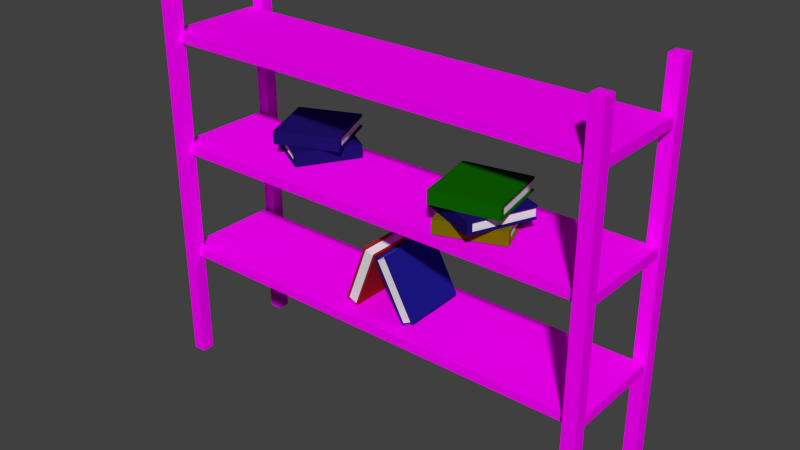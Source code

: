 # Source: MS-Regal.blend  (saved by Blender 2.75.0; exported with 4.5.12 LTS)
import bpy
from mathutils import Matrix  # noqa: F401  (used for matrix-valued properties, if any)

bpy.ops.wm.read_factory_settings(use_empty=True)
scene = bpy.context.scene
scene.name = 'Scene'

# ---- collections
col_collection_1 = bpy.data.collections.new('Collection 1'); scene.collection.children.link(col_collection_1)

# ---- images (referenced by path relative to the original .blend; pixels are not part of the script)
import os
ASSET_DIR = os.environ.get("B2B_ASSET_DIR", "")  # directory of the original .blend (textures are referenced by path, not embedded)
HERE = os.path.dirname(os.path.abspath(__file__))  # packed textures are extracted next to this script under _unpacked/

def load_image(name, relpath, width, height, colorspace="sRGB"):
    """Load a texture the original file referenced (path relative to the .blend, or extracted next to this script)."""
    p = next((c for c in (os.path.join(HERE, relpath), os.path.join(ASSET_DIR, relpath)) if relpath and os.path.exists(c)), "")
    if p:
        img = bpy.data.images.load(p, check_existing=True)
        img.name = name
    else:  # same state as the original file: an image datablock whose file is absent (Cycles renders it pink)
        img = bpy.data.images.new(name, width, height)
        img.source = "FILE"
        img.filepath = "//" + (relpath or name)
    img.colorspace_settings.name = colorspace
    return img
img_b_cherregal_textur_jpg_001 = load_image('bücherregal textur.jpg.001', 'bücherregal textur.jpg', 1024, 1024, 'sRGB')
img_b_cherregal_textur_jpg = load_image('bücherregal textur.jpg', 'bücherregal textur.jpg', 1024, 1024, 'sRGB')

# ---- materials (node trees are filled in below, after node groups)
mat_material = bpy.data.materials.new('Material')
mat_material.alpha_threshold = 0.0
mat_material.roughness = 0.5
mat_material.line_color = (0.0, 0.0, 0.0, 1.0)
mat_material_003 = bpy.data.materials.new('Material.003')
mat_material_003.alpha_threshold = 0.0
mat_material_003.roughness = 0.5
mat_material_002 = bpy.data.materials.new('Material.002')
mat_material_002.alpha_threshold = 0.0
mat_material_002.roughness = 0.5
mat_material_001 = bpy.data.materials.new('Material.001')
mat_material_001.alpha_threshold = 0.0
mat_material_001.roughness = 0.5
mat_material_011 = bpy.data.materials.new('Material.011')
mat_material_011.alpha_threshold = 0.0
mat_material_011.roughness = 0.5
mat_material_006 = bpy.data.materials.new('Material.006')
mat_material_006.alpha_threshold = 0.0
mat_material_006.roughness = 0.5
mat_material_007 = bpy.data.materials.new('Material.007')
mat_material_007.alpha_threshold = 0.0
mat_material_007.roughness = 0.5
mat_material_009 = bpy.data.materials.new('Material.009')
mat_material_009.alpha_threshold = 0.0
mat_material_009.roughness = 0.5
mat_material_010 = bpy.data.materials.new('Material.010')
mat_material_010.alpha_threshold = 0.0
mat_material_010.roughness = 0.5
mat_material_008 = bpy.data.materials.new('Material.008')
mat_material_008.alpha_threshold = 0.0
mat_material_008.roughness = 0.5
mat_material_004 = bpy.data.materials.new('Material.004')
mat_material_004.alpha_threshold = 0.0
mat_material_004.roughness = 0.5
mat_material_005 = bpy.data.materials.new('Material.005')
mat_material_005.alpha_threshold = 0.0
mat_material_005.roughness = 0.5
mat_material_013 = bpy.data.materials.new('Material.013')
mat_material_013.alpha_threshold = 0.0
mat_material_013.roughness = 0.5
mat_material_012 = bpy.data.materials.new('Material.012')
mat_material_012.alpha_threshold = 0.0
mat_material_012.roughness = 0.5

# ---- material node trees
mat_material_003.use_nodes = True; mat_material_003.node_tree.nodes.clear()
_N = mat_material_003.node_tree.nodes; _L = mat_material_003.node_tree.links
n0 = _N.new('ShaderNodeOutputMaterial'); n0.name = 'Material Output'; n0.location = (300, 300)
n1 = _N.new('ShaderNodeBsdfDiffuse'); n1.name = 'Diffuse BSDF'; n1.location = (10, 300)
n1.inputs[0].default_value = (0.01146, 0.009995, 0.2266, 1.0)
_L.new(n1.outputs[0], n0.inputs[0])
n0.is_active_output = True
mat_material_002.use_nodes = True; mat_material_002.node_tree.nodes.clear()
_N = mat_material_002.node_tree.nodes; _L = mat_material_002.node_tree.links
n0 = _N.new('ShaderNodeOutputMaterial'); n0.name = 'Material Output'; n0.location = (300, 300)
n1 = _N.new('ShaderNodeBsdfDiffuse'); n1.name = 'Diffuse BSDF'; n1.location = (10, 300)
n1.inputs[0].default_value = (0.01342, 0.005885, 0.1329, 1.0)
_L.new(n1.outputs[0], n0.inputs[0])
n0.is_active_output = True
mat_material_001.use_nodes = True; mat_material_001.node_tree.nodes.clear()
_N = mat_material_001.node_tree.nodes; _L = mat_material_001.node_tree.links
n0 = _N.new('ShaderNodeOutputMaterial'); n0.name = 'Material Output'; n0.location = (300, 300)
n1 = _N.new('ShaderNodeBsdfDiffuse'); n1.name = 'Diffuse BSDF'; n1.location = (10, 300)
n1.inputs[0].default_value = (0.3672, 0.013, 0.02162, 1.0)
_L.new(n1.outputs[0], n0.inputs[0])
n0.is_active_output = True
mat_material_011.use_nodes = True; mat_material_011.node_tree.nodes.clear()
_N = mat_material_011.node_tree.nodes; _L = mat_material_011.node_tree.links
n0 = _N.new('ShaderNodeOutputMaterial'); n0.name = 'Material Output'; n0.location = (300, 300)
n1 = _N.new('ShaderNodeBsdfDiffuse'); n1.name = 'Diffuse BSDF'; n1.location = (10, 300)
_L.new(n1.outputs[0], n0.inputs[0])
n0.is_active_output = True
mat_material_006.use_nodes = True; mat_material_006.node_tree.nodes.clear()
_N = mat_material_006.node_tree.nodes; _L = mat_material_006.node_tree.links
n0 = _N.new('ShaderNodeOutputMaterial'); n0.name = 'Material Output'; n0.location = (300, 300)
n1 = _N.new('ShaderNodeBsdfDiffuse'); n1.name = 'Diffuse BSDF'; n1.location = (10, 300)
n1.inputs[0].default_value = (0.004607, 0.1282, 0.0, 1.0)
_L.new(n1.outputs[0], n0.inputs[0])
n0.is_active_output = True
mat_material_007.use_nodes = True; mat_material_007.node_tree.nodes.clear()
_N = mat_material_007.node_tree.nodes; _L = mat_material_007.node_tree.links
n0 = _N.new('ShaderNodeOutputMaterial'); n0.name = 'Material Output'; n0.location = (300, 300)
n1 = _N.new('ShaderNodeBsdfDiffuse'); n1.name = 'Diffuse BSDF'; n1.location = (10, 300)
_L.new(n1.outputs[0], n0.inputs[0])
n0.is_active_output = True
mat_material_009.use_nodes = True; mat_material_009.node_tree.nodes.clear()
_N = mat_material_009.node_tree.nodes; _L = mat_material_009.node_tree.links
n0 = _N.new('ShaderNodeOutputMaterial'); n0.name = 'Material Output'; n0.location = (300, 300)
n1 = _N.new('ShaderNodeBsdfDiffuse'); n1.name = 'Diffuse BSDF'; n1.location = (10, 300)
n1.inputs[0].default_value = (0.196, 0.1493, 0.0, 1.0)
_L.new(n1.outputs[0], n0.inputs[0])
n0.is_active_output = True
mat_material_010.use_nodes = True; mat_material_010.node_tree.nodes.clear()
_N = mat_material_010.node_tree.nodes; _L = mat_material_010.node_tree.links
n0 = _N.new('ShaderNodeOutputMaterial'); n0.name = 'Material Output'; n0.location = (300, 300)
n1 = _N.new('ShaderNodeBsdfDiffuse'); n1.name = 'Diffuse BSDF'; n1.location = (10, 300)
_L.new(n1.outputs[0], n0.inputs[0])
n0.is_active_output = True
mat_material_008.use_nodes = True; mat_material_008.node_tree.nodes.clear()
_N = mat_material_008.node_tree.nodes; _L = mat_material_008.node_tree.links
n0 = _N.new('ShaderNodeOutputMaterial'); n0.name = 'Material Output'; n0.location = (300, 300)
n1 = _N.new('ShaderNodeBsdfDiffuse'); n1.name = 'Diffuse BSDF'; n1.location = (10, 300)
_L.new(n1.outputs[0], n0.inputs[0])
n0.is_active_output = True
mat_material_004.use_nodes = True; mat_material_004.node_tree.nodes.clear()
_N = mat_material_004.node_tree.nodes; _L = mat_material_004.node_tree.links
n0 = _N.new('ShaderNodeOutputMaterial'); n0.name = 'Material Output'; n0.location = (300, 300)
n1 = _N.new('ShaderNodeBsdfDiffuse'); n1.name = 'Diffuse BSDF'; n1.location = (10, 300)
_L.new(n1.outputs[0], n0.inputs[0])
n0.is_active_output = True
mat_material_005.use_nodes = True; mat_material_005.node_tree.nodes.clear()
_N = mat_material_005.node_tree.nodes; _L = mat_material_005.node_tree.links
n0 = _N.new('ShaderNodeOutputMaterial'); n0.name = 'Material Output'; n0.location = (300, 300)
n1 = _N.new('ShaderNodeBsdfDiffuse'); n1.name = 'Diffuse BSDF'; n1.location = (10, 300)
_L.new(n1.outputs[0], n0.inputs[0])
n0.is_active_output = True
mat_material_013.use_nodes = True; mat_material_013.node_tree.nodes.clear()
_N = mat_material_013.node_tree.nodes; _L = mat_material_013.node_tree.links
n0 = _N.new('ShaderNodeOutputMaterial'); n0.name = 'Material Output'; n0.location = (300, 300)
n1 = _N.new('ShaderNodeBsdfDiffuse'); n1.name = 'Diffuse BSDF'; n1.location = (10, 300)
n2 = _N.new('ShaderNodeTexImage'); n2.name = 'Image Texture'; n2.location = (-180, 300)
n2.width = 140
n2.image = img_b_cherregal_textur_jpg_001
_L.new(n1.outputs[0], n0.inputs[0])
_L.new(n2.outputs[0], n1.inputs[0])
n0.is_active_output = True
mat_material_012.use_nodes = True; mat_material_012.node_tree.nodes.clear()
_N = mat_material_012.node_tree.nodes; _L = mat_material_012.node_tree.links
n0 = _N.new('ShaderNodeOutputMaterial'); n0.name = 'Material Output'; n0.location = (300, 300)
n1 = _N.new('ShaderNodeBsdfDiffuse'); n1.name = 'Diffuse BSDF'; n1.location = (10, 300)
n2 = _N.new('ShaderNodeTexImage'); n2.name = 'Image Texture'; n2.location = (-180, 300)
n2.width = 140
n2.image = img_b_cherregal_textur_jpg
_L.new(n1.outputs[0], n0.inputs[0])
_L.new(n2.outputs[0], n1.inputs[0])
n0.is_active_output = True

# ---- world
world_world = bpy.data.worlds.new('World'); scene.world = world_world
world_world.color = (0.05088, 0.05088, 0.05088)
world_world.use_sun_shadow = False
world_world.sun_shadow_jitter_overblur = 0.0
world_world.cycles.sampling_method = 'MANUAL'
world_world.cycles.sample_map_resolution = 256

# ---- meshes
me_cube_014 = bpy.data.meshes.new('Cube.014')
me_cube_014.from_pydata([(-1.0, -1.0, -0.9496), (-1.0, -1.0, 1.057), (-1.0, 1.0, -0.9496), (-1.0, 1.0, 1.057), (1.0, -1.0, -0.9526), (1.0, -1.0, 1.05), (1.0, 1.0, -0.9526), (1.0, 1.0, 1.05), (-1.0, 0.6223, 1.057), (-1.0, 0.6223, -0.9496), (1.0, 0.6223, 1.05), (1.0, 0.6223, -0.9527), (-1.0, -0.7287, -0.9496), (1.0, -0.7287, 1.05), (-1.0, -0.7287, 1.057), (1.0, -0.7287, -0.9526), (-0.9999, -0.05313, -0.8921), (1.0, -0.0532, -0.9529), (1.0, -0.0532, 1.05), (0.8534, 1.0, 1.051), (0.8534, 1.0, -0.9522), (0.8534, -1.0, 1.051), (0.8534, -1.0, -0.9521), (0.8534, 0.6223, 1.051), (0.8534, 0.6223, -0.9524), (0.8534, -0.7287, -0.9523), (0.8534, -0.7287, 1.051), (0.8534, -0.0532, -0.9527), (0.8534, -0.0532, 1.053), (-1.0, -0.0532, 0.9968), (-1.0, 0.6223, 0.9939), (0.8534, 0.6223, 0.9882), (0.8534, -0.7287, 0.9882), (-1.0, -0.7287, 0.9939), (0.8534, -0.0532, 0.9909), (-1.0, -1.0, 0.9936), (-1.0, 1.0, 0.9936), (1.0, 1.0, 0.9875), (1.0, -1.0, 0.9875), (1.0, 0.6223, 0.9875), (-1.0, 0.6223, 0.9938), (-1.0, -0.7287, 0.9938), (1.0, -0.7287, 0.9875), (1.0, -0.0532, 0.9874), (-1.0, -0.0532, 0.9966), (0.8534, -1.0, 0.988), (0.8534, 1.0, 0.988), (-0.9999, -0.7287, -0.892), (-0.9999, 0.6224, -0.892), (0.8535, 0.6224, -0.8948), (0.8535, -0.7287, -0.8947), (0.8535, -0.05313, -0.8951), (-1.0, 1.0, -0.8912), (1.0, 1.0, -0.8943), (1.0, -1.0, -0.8943), (1.0, 0.6223, -0.8944), (-1.0, 0.6223, -0.8912), (-1.0, -0.7287, -0.8912), (1.0, -0.7287, -0.8943), (1.0, -0.0532, -0.8946), (-1.0, -0.0532, -0.8911), (0.8534, -1.0, -0.8938), (0.8534, 1.0, -0.8939), (-1.0, -1.0, -0.8912)], [], [(56, 52, 2, 9), (62, 53, 6, 20), (58, 54, 4, 15), (61, 63, 0, 22), (24, 20, 6, 11), (23, 19, 3, 8), (47, 16, 51, 50), (27, 24, 11, 17), (53, 55, 11, 6), (63, 57, 12, 0), (22, 25, 15, 4), (21, 26, 14, 1), (59, 58, 15, 17), (55, 59, 17, 11), (25, 27, 17, 15), (13, 18, 28, 26), (5, 13, 26, 21), (0, 12, 25, 22), (27, 25, 50, 51), (18, 10, 23, 28), (10, 7, 19, 23), (9, 2, 20, 24), (54, 61, 22, 4), (52, 62, 20, 2), (34, 31, 30, 29), (32, 34, 29, 33), (14, 26, 32, 33), (26, 28, 34, 32), (28, 23, 31, 34), (23, 8, 30, 31), (3, 19, 46, 36), (5, 21, 45, 38), (16, 48, 49, 51), (10, 18, 43, 39), (18, 13, 42, 43), (1, 14, 41, 35), (9, 24, 49, 48), (7, 10, 39, 37), (21, 1, 35, 45), (13, 5, 38, 42), (19, 7, 37, 46), (8, 3, 36, 40), (24, 27, 51, 49), (25, 12, 47, 50), (36, 46, 62, 52), (38, 45, 61, 54), (41, 44, 60, 57), (39, 43, 59, 55), (43, 42, 58, 59), (35, 41, 57, 63), (44, 40, 56, 60), (37, 39, 55, 53), (45, 35, 63, 61), (42, 38, 54, 58), (46, 37, 53, 62), (40, 36, 52, 56)])
me_cube_014.polygons.foreach_set('material_index', [1, 1, 1, 1, 1, 1, 1, 1, 1, 1, 1, 1, 1, 1, 1, 1, 1, 1, 1, 1, 1, 1, 1, 1, 0, 0, 1, 1, 1, 1, 1, 1, 1, 1, 1, 1, 1, 1, 1, 1, 1, 1, 1, 1, 1, 1, 0, 1, 1, 1, 0, 1, 1, 1, 1, 1])
_uv = me_cube_014.uv_layers.new(name='UVMap')
_uv.uv.foreach_set('vector', [0.0, 0.0, 0.0, 0.0, 0.0, 0.0, 0.0, 0.0, 0.3178, 0.6464, 0.3133, 0.6278, 0.3203, 0.6281, 0.3262, 0.6445, 0.3447, 0.3794, 0.3341, 0.3481, 0.3406, 0.3483, 0.3538, 0.3768, 0.3383, 0.3307, 0.3968, 0.04631, 0.4059, 0.04824, 0.3463, 0.3327, 0.3693, 0.6015, 0.3262, 0.6445, 0.3203, 0.6281, 0.3461, 0.5897, 0.04932, 0.5915, 0.09289, 0.6336, 0.0632, 0.8494, 0.008164, 0.8888, 0.0, 0.0, 0.0, 0.0, 0.0, 0.0, 0.0, 0.0, 0.3921, 0.4857, 0.3693, 0.6015, 0.3461, 0.5897, 0.3667, 0.4845, 0.3133, 0.6278, 0.337, 0.5859, 0.3461, 0.5897, 0.3203, 0.6281, 0.0, 0.0, 0.0, 0.0, 0.0, 0.0, 0.0, 0.0, 0.3463, 0.3327, 0.3798, 0.3644, 0.3538, 0.3768, 0.3406, 0.3483, 0.1064, 0.3241, 0.06696, 0.3518, 0.05571, 0.07569, 0.08556, 0.1046, 0.3574, 0.4841, 0.3447, 0.3794, 0.3538, 0.3768, 0.3667, 0.4845, 0.337, 0.5859, 0.3574, 0.4841, 0.3667, 0.4845, 0.3461, 0.5897, 0.3798, 0.3644, 0.3921, 0.4857, 0.3667, 0.4845, 0.3538, 0.3768, 0.09124, 0.3664, 0.06954, 0.472, 0.04919, 0.4705, 0.06696, 0.3518, 0.1117, 0.3385, 0.09124, 0.3664, 0.06696, 0.3518, 0.1064, 0.3241, 0.4059, 0.04824, 0.4503, 0.05807, 0.3798, 0.3644, 0.3463, 0.3327, 0.0, 0.0, 0.0, 0.0, 0.0, 0.0, 0.0, 0.0, 0.06954, 0.472, 0.07735, 0.5804, 0.04932, 0.5915, 0.04919, 0.4705, 0.07735, 0.5804, 0.09785, 0.6204, 0.09289, 0.6336, 0.04932, 0.5915, 0.4501, 0.9139, 0.3865, 0.9304, 0.3262, 0.6445, 0.3693, 0.6015, 0.3341, 0.3481, 0.3383, 0.3307, 0.3463, 0.3327, 0.3406, 0.3483, 0.3773, 0.9324, 0.3178, 0.6464, 0.3262, 0.6445, 0.3865, 0.9304, 0.0, 0.0, 0.0, 0.0, 0.0, 0.0, 0.0, 0.0, 0.0, 0.0, 0.0, 0.0, 0.0, 0.0, 0.0, 0.0, 0.05571, 0.07569, 0.06696, 0.3518, 0.05681, 0.3512, 0.04819, 0.07597, 0.06696, 0.3518, 0.04919, 0.4705, 0.0402, 0.4698, 0.05681, 0.3512, 0.04919, 0.4705, 0.04932, 0.5915, 0.03865, 0.5908, 0.0402, 0.4698, 0.04932, 0.5915, 0.008164, 0.8888, 6.78e-05, 0.8877, 0.03865, 0.5908, 0.0632, 0.8494, 0.09289, 0.6336, 0.1008, 0.6354, 0.07083, 0.854, 0.1117, 0.3385, 0.1064, 0.3241, 0.1148, 0.3225, 0.118, 0.3396, 0.0, 0.0, 0.0, 0.0, 0.0, 0.0, 0.0, 0.0, 0.07735, 0.5804, 0.06954, 0.472, 0.07963, 0.4727, 0.08728, 0.5776, 0.06954, 0.472, 0.09124, 0.3664, 0.1012, 0.3707, 0.07963, 0.4727, 0.08556, 0.1046, 0.05571, 0.07569, 0.06589, 0.06623, 0.09321, 0.1014, 0.4501, 0.9139, 0.3693, 0.6015, 0.379, 0.599, 0.4598, 0.9114, 0.09785, 0.6204, 0.07735, 0.5804, 0.08728, 0.5776, 0.104, 0.6197, 0.1064, 0.3241, 0.08556, 0.1046, 0.09321, 0.1014, 0.1148, 0.3225, 0.09124, 0.3664, 0.1117, 0.3385, 0.118, 0.3396, 0.1012, 0.3707, 0.09289, 0.6336, 0.09785, 0.6204, 0.104, 0.6197, 0.1008, 0.6354, 0.008164, 0.8888, 0.0632, 0.8494, 0.07083, 0.854, 0.01836, 0.9012, 0.0, 0.0, 0.0, 0.0, 0.0, 0.0, 0.0, 0.0, 0.3798, 0.3644, 0.4503, 0.05807, 0.4598, 0.06026, 0.3893, 0.3666, 0.07083, 0.854, 0.1008, 0.6354, 0.3178, 0.6464, 0.3773, 0.9324, 0.118, 0.3396, 0.1148, 0.3225, 0.3383, 0.3307, 0.3341, 0.3481, 0.0, 0.0, 0.0, 0.0, 0.0, 0.0, 0.0, 0.0, 0.08728, 0.5776, 0.07963, 0.4727, 0.3574, 0.4841, 0.337, 0.5859, 0.07963, 0.4727, 0.1012, 0.3707, 0.3447, 0.3794, 0.3574, 0.4841, 0.09321, 0.1014, 0.06589, 0.06623, 0.3876, 6.78e-05, 0.3968, 0.04631, 0.0, 0.0, 0.0, 0.0, 0.0, 0.0, 0.0, 0.0, 0.104, 0.6197, 0.08728, 0.5776, 0.337, 0.5859, 0.3133, 0.6278, 0.1148, 0.3225, 0.09321, 0.1014, 0.3968, 0.04631, 0.3383, 0.3307, 0.1012, 0.3707, 0.118, 0.3396, 0.3341, 0.3481, 0.3447, 0.3794, 0.1008, 0.6354, 0.104, 0.6197, 0.3133, 0.6278, 0.3178, 0.6464, 0.01836, 0.9012, 0.07083, 0.854, 0.3773, 0.9324, 0.359, 0.9999])
me_cube_014.materials.append(mat_material)
me_cube_014.materials.append(mat_material_003)
me_cube_014.use_remesh_preserve_volume = False
me_cube_014.use_remesh_preserve_attributes = False
me_cube_014.use_mirror_vertex_groups = False
me_cube_014.update()
me_cube_013 = bpy.data.meshes.new('Cube.013')
me_cube_013.from_pydata([(-1.0, -1.0, -0.9496), (-1.0, -1.0, 1.057), (-1.0, 1.0, -0.9496), (-1.0, 1.0, 1.057), (1.0, -1.0, -0.9526), (1.0, -1.0, 1.05), (1.0, 1.0, -0.9526), (1.0, 1.0, 1.05), (-1.0, 0.6223, 1.057), (-1.0, 0.6223, -0.9496), (1.0, 0.6223, 1.05), (1.0, 0.6223, -0.9527), (-1.0, -0.7287, -0.9496), (1.0, -0.7287, 1.05), (-1.0, -0.7287, 1.057), (1.0, -0.7287, -0.9526), (-0.9999, -0.05313, -0.8921), (1.0, -0.0532, -0.9529), (1.0, -0.0532, 1.05), (0.8534, 1.0, 1.051), (0.8534, 1.0, -0.9522), (0.8534, -1.0, 1.051), (0.8534, -1.0, -0.9521), (0.8534, 0.6223, 1.051), (0.8534, 0.6223, -0.9524), (0.8534, -0.7287, -0.9523), (0.8534, -0.7287, 1.051), (0.8534, -0.0532, -0.9527), (0.8534, -0.0532, 1.053), (-1.0, -0.0532, 0.9968), (-1.0, 0.6223, 0.9939), (0.8534, 0.6223, 0.9882), (0.8534, -0.7287, 0.9882), (-1.0, -0.7287, 0.9939), (0.8534, -0.0532, 0.9909), (-1.0, -1.0, 0.9936), (-1.0, 1.0, 0.9936), (1.0, 1.0, 0.9875), (1.0, -1.0, 0.9875), (1.0, 0.6223, 0.9875), (-1.0, 0.6223, 0.9938), (-1.0, -0.7287, 0.9938), (1.0, -0.7287, 0.9875), (1.0, -0.0532, 0.9874), (-1.0, -0.0532, 0.9966), (0.8534, -1.0, 0.988), (0.8534, 1.0, 0.988), (-0.9999, -0.7287, -0.892), (-0.9999, 0.6224, -0.892), (0.8535, 0.6224, -0.8948), (0.8535, -0.7287, -0.8947), (0.8535, -0.05313, -0.8951), (-1.0, 1.0, -0.8912), (1.0, 1.0, -0.8943), (1.0, -1.0, -0.8943), (1.0, 0.6223, -0.8944), (-1.0, 0.6223, -0.8912), (-1.0, -0.7287, -0.8912), (1.0, -0.7287, -0.8943), (1.0, -0.0532, -0.8946), (-1.0, -0.0532, -0.8911), (0.8534, -1.0, -0.8938), (0.8534, 1.0, -0.8939), (-1.0, -1.0, -0.8912)], [], [(56, 52, 2, 9), (62, 53, 6, 20), (58, 54, 4, 15), (61, 63, 0, 22), (24, 20, 6, 11), (23, 19, 3, 8), (47, 16, 51, 50), (27, 24, 11, 17), (53, 55, 11, 6), (63, 57, 12, 0), (22, 25, 15, 4), (21, 26, 14, 1), (59, 58, 15, 17), (55, 59, 17, 11), (25, 27, 17, 15), (13, 18, 28, 26), (5, 13, 26, 21), (0, 12, 25, 22), (27, 25, 50, 51), (18, 10, 23, 28), (10, 7, 19, 23), (9, 2, 20, 24), (54, 61, 22, 4), (52, 62, 20, 2), (34, 31, 30, 29), (32, 34, 29, 33), (14, 26, 32, 33), (26, 28, 34, 32), (28, 23, 31, 34), (23, 8, 30, 31), (3, 19, 46, 36), (5, 21, 45, 38), (16, 48, 49, 51), (10, 18, 43, 39), (18, 13, 42, 43), (1, 14, 41, 35), (9, 24, 49, 48), (7, 10, 39, 37), (21, 1, 35, 45), (13, 5, 38, 42), (19, 7, 37, 46), (8, 3, 36, 40), (24, 27, 51, 49), (25, 12, 47, 50), (36, 46, 62, 52), (38, 45, 61, 54), (41, 44, 60, 57), (39, 43, 59, 55), (43, 42, 58, 59), (35, 41, 57, 63), (44, 40, 56, 60), (37, 39, 55, 53), (45, 35, 63, 61), (42, 38, 54, 58), (46, 37, 53, 62), (40, 36, 52, 56)])
me_cube_013.polygons.foreach_set('material_index', [1, 1, 1, 1, 1, 1, 1, 1, 1, 1, 1, 1, 1, 1, 1, 1, 1, 1, 1, 1, 1, 1, 1, 1, 2, 2, 1, 1, 1, 1, 1, 1, 1, 1, 1, 1, 1, 1, 1, 1, 1, 1, 1, 1, 1, 1, 2, 1, 1, 1, 2, 1, 1, 1, 1, 1])
_uv = me_cube_013.uv_layers.new(name='UVMap')
_uv.uv.foreach_set('vector', [0.0, 0.0, 0.0, 0.0, 0.0, 0.0, 0.0, 0.0, 0.3178, 0.6464, 0.3133, 0.6278, 0.3203, 0.6281, 0.3262, 0.6445, 0.3447, 0.3794, 0.3341, 0.3481, 0.3406, 0.3483, 0.3538, 0.3768, 0.3383, 0.3307, 0.3968, 0.04631, 0.4059, 0.04824, 0.3463, 0.3327, 0.3693, 0.6015, 0.3262, 0.6445, 0.3203, 0.6281, 0.3461, 0.5897, 0.04932, 0.5915, 0.09289, 0.6336, 0.0632, 0.8494, 0.008164, 0.8888, 0.0, 0.0, 0.0, 0.0, 0.0, 0.0, 0.0, 0.0, 0.3921, 0.4857, 0.3693, 0.6015, 0.3461, 0.5897, 0.3667, 0.4845, 0.3133, 0.6278, 0.337, 0.5859, 0.3461, 0.5897, 0.3203, 0.6281, 0.0, 0.0, 0.0, 0.0, 0.0, 0.0, 0.0, 0.0, 0.3463, 0.3327, 0.3798, 0.3644, 0.3538, 0.3768, 0.3406, 0.3483, 0.1064, 0.3241, 0.06696, 0.3518, 0.05571, 0.07569, 0.08556, 0.1046, 0.3574, 0.4841, 0.3447, 0.3794, 0.3538, 0.3768, 0.3667, 0.4845, 0.337, 0.5859, 0.3574, 0.4841, 0.3667, 0.4845, 0.3461, 0.5897, 0.3798, 0.3644, 0.3921, 0.4857, 0.3667, 0.4845, 0.3538, 0.3768, 0.09124, 0.3664, 0.06954, 0.472, 0.04919, 0.4705, 0.06696, 0.3518, 0.1117, 0.3385, 0.09124, 0.3664, 0.06696, 0.3518, 0.1064, 0.3241, 0.4059, 0.04824, 0.4503, 0.05807, 0.3798, 0.3644, 0.3463, 0.3327, 0.0, 0.0, 0.0, 0.0, 0.0, 0.0, 0.0, 0.0, 0.06954, 0.472, 0.07735, 0.5804, 0.04932, 0.5915, 0.04919, 0.4705, 0.07735, 0.5804, 0.09785, 0.6204, 0.09289, 0.6336, 0.04932, 0.5915, 0.4501, 0.9139, 0.3865, 0.9304, 0.3262, 0.6445, 0.3693, 0.6015, 0.3341, 0.3481, 0.3383, 0.3307, 0.3463, 0.3327, 0.3406, 0.3483, 0.3773, 0.9324, 0.3178, 0.6464, 0.3262, 0.6445, 0.3865, 0.9304, 0.0, 0.0, 0.0, 0.0, 0.0, 0.0, 0.0, 0.0, 0.0, 0.0, 0.0, 0.0, 0.0, 0.0, 0.0, 0.0, 0.05571, 0.07569, 0.06696, 0.3518, 0.05681, 0.3512, 0.04819, 0.07597, 0.06696, 0.3518, 0.04919, 0.4705, 0.0402, 0.4698, 0.05681, 0.3512, 0.04919, 0.4705, 0.04932, 0.5915, 0.03865, 0.5908, 0.0402, 0.4698, 0.04932, 0.5915, 0.008164, 0.8888, 6.78e-05, 0.8877, 0.03865, 0.5908, 0.0632, 0.8494, 0.09289, 0.6336, 0.1008, 0.6354, 0.07083, 0.854, 0.1117, 0.3385, 0.1064, 0.3241, 0.1148, 0.3225, 0.118, 0.3396, 0.0, 0.0, 0.0, 0.0, 0.0, 0.0, 0.0, 0.0, 0.07735, 0.5804, 0.06954, 0.472, 0.07963, 0.4727, 0.08728, 0.5776, 0.06954, 0.472, 0.09124, 0.3664, 0.1012, 0.3707, 0.07963, 0.4727, 0.08556, 0.1046, 0.05571, 0.07569, 0.06589, 0.06623, 0.09321, 0.1014, 0.4501, 0.9139, 0.3693, 0.6015, 0.379, 0.599, 0.4598, 0.9114, 0.09785, 0.6204, 0.07735, 0.5804, 0.08728, 0.5776, 0.104, 0.6197, 0.1064, 0.3241, 0.08556, 0.1046, 0.09321, 0.1014, 0.1148, 0.3225, 0.09124, 0.3664, 0.1117, 0.3385, 0.118, 0.3396, 0.1012, 0.3707, 0.09289, 0.6336, 0.09785, 0.6204, 0.104, 0.6197, 0.1008, 0.6354, 0.008164, 0.8888, 0.0632, 0.8494, 0.07083, 0.854, 0.01836, 0.9012, 0.0, 0.0, 0.0, 0.0, 0.0, 0.0, 0.0, 0.0, 0.3798, 0.3644, 0.4503, 0.05807, 0.4598, 0.06026, 0.3893, 0.3666, 0.07083, 0.854, 0.1008, 0.6354, 0.3178, 0.6464, 0.3773, 0.9324, 0.118, 0.3396, 0.1148, 0.3225, 0.3383, 0.3307, 0.3341, 0.3481, 0.0, 0.0, 0.0, 0.0, 0.0, 0.0, 0.0, 0.0, 0.08728, 0.5776, 0.07963, 0.4727, 0.3574, 0.4841, 0.337, 0.5859, 0.07963, 0.4727, 0.1012, 0.3707, 0.3447, 0.3794, 0.3574, 0.4841, 0.09321, 0.1014, 0.06589, 0.06623, 0.3876, 6.78e-05, 0.3968, 0.04631, 0.0, 0.0, 0.0, 0.0, 0.0, 0.0, 0.0, 0.0, 0.104, 0.6197, 0.08728, 0.5776, 0.337, 0.5859, 0.3133, 0.6278, 0.1148, 0.3225, 0.09321, 0.1014, 0.3968, 0.04631, 0.3383, 0.3307, 0.1012, 0.3707, 0.118, 0.3396, 0.3341, 0.3481, 0.3447, 0.3794, 0.1008, 0.6354, 0.104, 0.6197, 0.3133, 0.6278, 0.3178, 0.6464, 0.01836, 0.9012, 0.07083, 0.854, 0.3773, 0.9324, 0.359, 0.9999])
me_cube_013.materials.append(mat_material_002)
me_cube_013.materials.append(mat_material_001)
me_cube_013.materials.append(mat_material_011)
me_cube_013.use_remesh_preserve_volume = False
me_cube_013.use_remesh_preserve_attributes = False
me_cube_013.use_mirror_vertex_groups = False
me_cube_013.update()
me_cube_011 = bpy.data.meshes.new('Cube.011')
me_cube_011.from_pydata([(-1.0, -1.0, -0.9496), (-1.0, -1.0, 1.057), (-1.0, 1.0, -0.9496), (-1.0, 1.0, 1.057), (1.0, -1.0, -0.9526), (1.0, -1.0, 1.05), (1.0, 1.0, -0.9526), (1.0, 1.0, 1.05), (-1.0, 0.6223, 1.057), (-1.0, 0.6223, -0.9496), (1.0, 0.6223, 1.05), (1.0, 0.6223, -0.9527), (-1.0, -0.7287, -0.9496), (1.0, -0.7287, 1.05), (-1.0, -0.7287, 1.057), (1.0, -0.7287, -0.9526), (-0.9999, -0.05313, -0.8921), (1.0, -0.0532, -0.9529), (1.0, -0.0532, 1.05), (0.8534, 1.0, 1.051), (0.8534, 1.0, -0.9522), (0.8534, -1.0, 1.051), (0.8534, -1.0, -0.9521), (0.8534, 0.6223, 1.051), (0.8534, 0.6223, -0.9524), (0.8534, -0.7287, -0.9523), (0.8534, -0.7287, 1.051), (0.8534, -0.0532, -0.9527), (0.8534, -0.0532, 1.053), (-1.0, -0.0532, 0.9968), (-1.0, 0.6223, 0.9939), (0.8534, 0.6223, 0.9882), (0.8534, -0.7287, 0.9882), (-1.0, -0.7287, 0.9939), (0.8534, -0.0532, 0.9909), (-1.0, -1.0, 0.9936), (-1.0, 1.0, 0.9936), (1.0, 1.0, 0.9875), (1.0, -1.0, 0.9875), (1.0, 0.6223, 0.9875), (-1.0, 0.6223, 0.9938), (-1.0, -0.7287, 0.9938), (1.0, -0.7287, 0.9875), (1.0, -0.0532, 0.9874), (-1.0, -0.0532, 0.9966), (0.8534, -1.0, 0.988), (0.8534, 1.0, 0.988), (-0.9999, -0.7287, -0.892), (-0.9999, 0.6224, -0.892), (0.8535, 0.6224, -0.8948), (0.8535, -0.7287, -0.8947), (0.8535, -0.05313, -0.8951), (-1.0, 1.0, -0.8912), (1.0, 1.0, -0.8943), (1.0, -1.0, -0.8943), (1.0, 0.6223, -0.8944), (-1.0, 0.6223, -0.8912), (-1.0, -0.7287, -0.8912), (1.0, -0.7287, -0.8943), (1.0, -0.0532, -0.8946), (-1.0, -0.0532, -0.8911), (0.8534, -1.0, -0.8938), (0.8534, 1.0, -0.8939), (-1.0, -1.0, -0.8912)], [], [(56, 52, 2, 9), (62, 53, 6, 20), (58, 54, 4, 15), (61, 63, 0, 22), (24, 20, 6, 11), (23, 19, 3, 8), (47, 16, 51, 50), (27, 24, 11, 17), (53, 55, 11, 6), (63, 57, 12, 0), (22, 25, 15, 4), (21, 26, 14, 1), (59, 58, 15, 17), (55, 59, 17, 11), (25, 27, 17, 15), (13, 18, 28, 26), (5, 13, 26, 21), (0, 12, 25, 22), (27, 25, 50, 51), (18, 10, 23, 28), (10, 7, 19, 23), (9, 2, 20, 24), (54, 61, 22, 4), (52, 62, 20, 2), (34, 31, 30, 29), (32, 34, 29, 33), (14, 26, 32, 33), (26, 28, 34, 32), (28, 23, 31, 34), (23, 8, 30, 31), (3, 19, 46, 36), (5, 21, 45, 38), (16, 48, 49, 51), (10, 18, 43, 39), (18, 13, 42, 43), (1, 14, 41, 35), (9, 24, 49, 48), (7, 10, 39, 37), (21, 1, 35, 45), (13, 5, 38, 42), (19, 7, 37, 46), (8, 3, 36, 40), (24, 27, 51, 49), (25, 12, 47, 50), (36, 46, 62, 52), (38, 45, 61, 54), (41, 44, 60, 57), (39, 43, 59, 55), (43, 42, 58, 59), (35, 41, 57, 63), (44, 40, 56, 60), (37, 39, 55, 53), (45, 35, 63, 61), (42, 38, 54, 58), (46, 37, 53, 62), (40, 36, 52, 56)])
me_cube_011.polygons.foreach_set('material_index', [1, 1, 1, 1, 1, 1, 2, 1, 1, 1, 1, 1, 1, 1, 1, 1, 1, 1, 1, 1, 1, 1, 1, 1, 2, 2, 1, 1, 1, 1, 1, 1, 2, 1, 1, 1, 1, 1, 1, 1, 1, 1, 1, 1, 1, 1, 2, 1, 1, 1, 2, 1, 1, 1, 1, 1])
_uv = me_cube_011.uv_layers.new(name='UVMap')
_uv.uv.foreach_set('vector', [0.0, 0.0, 0.0, 0.0, 0.0, 0.0, 0.0, 0.0, 0.3178, 0.6464, 0.3133, 0.6278, 0.3203, 0.6281, 0.3262, 0.6445, 0.3447, 0.3794, 0.3341, 0.3481, 0.3406, 0.3483, 0.3538, 0.3768, 0.3383, 0.3307, 0.3968, 0.04631, 0.4059, 0.04824, 0.3463, 0.3327, 0.3693, 0.6015, 0.3262, 0.6445, 0.3203, 0.6281, 0.3461, 0.5897, 0.04932, 0.5915, 0.09289, 0.6336, 0.0632, 0.8494, 0.008164, 0.8888, 0.0, 0.0, 0.0, 0.0, 0.0, 0.0, 0.0, 0.0, 0.3921, 0.4857, 0.3693, 0.6015, 0.3461, 0.5897, 0.3667, 0.4845, 0.3133, 0.6278, 0.337, 0.5859, 0.3461, 0.5897, 0.3203, 0.6281, 0.0, 0.0, 0.0, 0.0, 0.0, 0.0, 0.0, 0.0, 0.3463, 0.3327, 0.3798, 0.3644, 0.3538, 0.3768, 0.3406, 0.3483, 0.1064, 0.3241, 0.06696, 0.3518, 0.05571, 0.07569, 0.08556, 0.1046, 0.3574, 0.4841, 0.3447, 0.3794, 0.3538, 0.3768, 0.3667, 0.4845, 0.337, 0.5859, 0.3574, 0.4841, 0.3667, 0.4845, 0.3461, 0.5897, 0.3798, 0.3644, 0.3921, 0.4857, 0.3667, 0.4845, 0.3538, 0.3768, 0.09124, 0.3664, 0.06954, 0.472, 0.04919, 0.4705, 0.06696, 0.3518, 0.1117, 0.3385, 0.09124, 0.3664, 0.06696, 0.3518, 0.1064, 0.3241, 0.4059, 0.04824, 0.4503, 0.05807, 0.3798, 0.3644, 0.3463, 0.3327, 0.0, 0.0, 0.0, 0.0, 0.0, 0.0, 0.0, 0.0, 0.06954, 0.472, 0.07735, 0.5804, 0.04932, 0.5915, 0.04919, 0.4705, 0.07735, 0.5804, 0.09785, 0.6204, 0.09289, 0.6336, 0.04932, 0.5915, 0.4501, 0.9139, 0.3865, 0.9304, 0.3262, 0.6445, 0.3693, 0.6015, 0.3341, 0.3481, 0.3383, 0.3307, 0.3463, 0.3327, 0.3406, 0.3483, 0.3773, 0.9324, 0.3178, 0.6464, 0.3262, 0.6445, 0.3865, 0.9304, 0.0, 0.0, 0.0, 0.0, 0.0, 0.0, 0.0, 0.0, 0.0, 0.0, 0.0, 0.0, 0.0, 0.0, 0.0, 0.0, 0.05571, 0.07569, 0.06696, 0.3518, 0.05681, 0.3512, 0.04819, 0.07597, 0.06696, 0.3518, 0.04919, 0.4705, 0.0402, 0.4698, 0.05681, 0.3512, 0.04919, 0.4705, 0.04932, 0.5915, 0.03865, 0.5908, 0.0402, 0.4698, 0.04932, 0.5915, 0.008164, 0.8888, 6.78e-05, 0.8877, 0.03865, 0.5908, 0.0632, 0.8494, 0.09289, 0.6336, 0.1008, 0.6354, 0.07083, 0.854, 0.1117, 0.3385, 0.1064, 0.3241, 0.1148, 0.3225, 0.118, 0.3396, 0.0, 0.0, 0.0, 0.0, 0.0, 0.0, 0.0, 0.0, 0.07735, 0.5804, 0.06954, 0.472, 0.07963, 0.4727, 0.08728, 0.5776, 0.06954, 0.472, 0.09124, 0.3664, 0.1012, 0.3707, 0.07963, 0.4727, 0.08556, 0.1046, 0.05571, 0.07569, 0.06589, 0.06623, 0.09321, 0.1014, 0.4501, 0.9139, 0.3693, 0.6015, 0.379, 0.599, 0.4598, 0.9114, 0.09785, 0.6204, 0.07735, 0.5804, 0.08728, 0.5776, 0.104, 0.6197, 0.1064, 0.3241, 0.08556, 0.1046, 0.09321, 0.1014, 0.1148, 0.3225, 0.09124, 0.3664, 0.1117, 0.3385, 0.118, 0.3396, 0.1012, 0.3707, 0.09289, 0.6336, 0.09785, 0.6204, 0.104, 0.6197, 0.1008, 0.6354, 0.008164, 0.8888, 0.0632, 0.8494, 0.07083, 0.854, 0.01836, 0.9012, 0.0, 0.0, 0.0, 0.0, 0.0, 0.0, 0.0, 0.0, 0.3798, 0.3644, 0.4503, 0.05807, 0.4598, 0.06026, 0.3893, 0.3666, 0.07083, 0.854, 0.1008, 0.6354, 0.3178, 0.6464, 0.3773, 0.9324, 0.118, 0.3396, 0.1148, 0.3225, 0.3383, 0.3307, 0.3341, 0.3481, 0.0, 0.0, 0.0, 0.0, 0.0, 0.0, 0.0, 0.0, 0.08728, 0.5776, 0.07963, 0.4727, 0.3574, 0.4841, 0.337, 0.5859, 0.07963, 0.4727, 0.1012, 0.3707, 0.3447, 0.3794, 0.3574, 0.4841, 0.09321, 0.1014, 0.06589, 0.06623, 0.3876, 6.78e-05, 0.3968, 0.04631, 0.0, 0.0, 0.0, 0.0, 0.0, 0.0, 0.0, 0.0, 0.104, 0.6197, 0.08728, 0.5776, 0.337, 0.5859, 0.3133, 0.6278, 0.1148, 0.3225, 0.09321, 0.1014, 0.3968, 0.04631, 0.3383, 0.3307, 0.1012, 0.3707, 0.118, 0.3396, 0.3341, 0.3481, 0.3447, 0.3794, 0.1008, 0.6354, 0.104, 0.6197, 0.3133, 0.6278, 0.3178, 0.6464, 0.01836, 0.9012, 0.07083, 0.854, 0.3773, 0.9324, 0.359, 0.9999])
me_cube_011.materials.append(mat_material_002)
me_cube_011.materials.append(mat_material_006)
me_cube_011.materials.append(mat_material_007)
me_cube_011.use_remesh_preserve_volume = False
me_cube_011.use_remesh_preserve_attributes = False
me_cube_011.use_mirror_vertex_groups = False
me_cube_011.update()
me_cube_010 = bpy.data.meshes.new('Cube.010')
me_cube_010.from_pydata([(-1.0, -1.0, -0.9496), (-1.0, -1.0, 1.057), (-1.0, 1.0, -0.9496), (-1.0, 1.0, 1.057), (1.0, -1.0, -0.9526), (1.0, -1.0, 1.05), (1.0, 1.0, -0.9526), (1.0, 1.0, 1.05), (-1.0, 0.6223, 1.057), (-1.0, 0.6223, -0.9496), (1.0, 0.6223, 1.05), (1.0, 0.6223, -0.9527), (-1.0, -0.7287, -0.9496), (1.0, -0.7287, 1.05), (-1.0, -0.7287, 1.057), (1.0, -0.7287, -0.9526), (-0.9999, -0.05313, -0.8921), (1.0, -0.0532, -0.9529), (1.0, -0.0532, 1.05), (0.8534, 1.0, 1.051), (0.8534, 1.0, -0.9522), (0.8534, -1.0, 1.051), (0.8534, -1.0, -0.9521), (0.8534, 0.6223, 1.051), (0.8534, 0.6223, -0.9524), (0.8534, -0.7287, -0.9523), (0.8534, -0.7287, 1.051), (0.8534, -0.0532, -0.9527), (0.8534, -0.0532, 1.053), (-1.0, -0.0532, 0.9968), (-1.0, 0.6223, 0.9939), (0.8534, 0.6223, 0.9882), (0.8534, -0.7287, 0.9882), (-1.0, -0.7287, 0.9939), (0.8534, -0.0532, 0.9909), (-1.0, -1.0, 0.9936), (-1.0, 1.0, 0.9936), (1.0, 1.0, 0.9875), (1.0, -1.0, 0.9875), (1.0, 0.6223, 0.9875), (-1.0, 0.6223, 0.9938), (-1.0, -0.7287, 0.9938), (1.0, -0.7287, 0.9875), (1.0, -0.0532, 0.9874), (-1.0, -0.0532, 0.9966), (0.8534, -1.0, 0.988), (0.8534, 1.0, 0.988), (-0.9999, -0.7287, -0.892), (-0.9999, 0.6224, -0.892), (0.8535, 0.6224, -0.8948), (0.8535, -0.7287, -0.8947), (0.8535, -0.05313, -0.8951), (-1.0, 1.0, -0.8912), (1.0, 1.0, -0.8943), (1.0, -1.0, -0.8943), (1.0, 0.6223, -0.8944), (-1.0, 0.6223, -0.8912), (-1.0, -0.7287, -0.8912), (1.0, -0.7287, -0.8943), (1.0, -0.0532, -0.8946), (-1.0, -0.0532, -0.8911), (0.8534, -1.0, -0.8938), (0.8534, 1.0, -0.8939), (-1.0, -1.0, -0.8912)], [], [(56, 52, 2, 9), (62, 53, 6, 20), (58, 54, 4, 15), (61, 63, 0, 22), (24, 20, 6, 11), (23, 19, 3, 8), (47, 16, 51, 50), (27, 24, 11, 17), (53, 55, 11, 6), (63, 57, 12, 0), (22, 25, 15, 4), (21, 26, 14, 1), (59, 58, 15, 17), (55, 59, 17, 11), (25, 27, 17, 15), (13, 18, 28, 26), (5, 13, 26, 21), (0, 12, 25, 22), (27, 25, 50, 51), (18, 10, 23, 28), (10, 7, 19, 23), (9, 2, 20, 24), (54, 61, 22, 4), (52, 62, 20, 2), (34, 31, 30, 29), (32, 34, 29, 33), (14, 26, 32, 33), (26, 28, 34, 32), (28, 23, 31, 34), (23, 8, 30, 31), (3, 19, 46, 36), (5, 21, 45, 38), (16, 48, 49, 51), (10, 18, 43, 39), (18, 13, 42, 43), (1, 14, 41, 35), (9, 24, 49, 48), (7, 10, 39, 37), (21, 1, 35, 45), (13, 5, 38, 42), (19, 7, 37, 46), (8, 3, 36, 40), (24, 27, 51, 49), (25, 12, 47, 50), (36, 46, 62, 52), (38, 45, 61, 54), (41, 44, 60, 57), (39, 43, 59, 55), (43, 42, 58, 59), (35, 41, 57, 63), (44, 40, 56, 60), (37, 39, 55, 53), (45, 35, 63, 61), (42, 38, 54, 58), (46, 37, 53, 62), (40, 36, 52, 56)])
me_cube_010.polygons.foreach_set('material_index', [1, 1, 1, 1, 1, 1, 2, 1, 1, 1, 1, 1, 1, 1, 1, 1, 1, 1, 1, 1, 1, 1, 1, 1, 2, 2, 1, 1, 1, 1, 1, 1, 2, 1, 1, 1, 1, 1, 1, 1, 1, 1, 1, 1, 1, 1, 2, 1, 1, 1, 2, 1, 1, 1, 1, 1])
_uv = me_cube_010.uv_layers.new(name='UVMap')
_uv.uv.foreach_set('vector', [0.0, 0.0, 0.0, 0.0, 0.0, 0.0, 0.0, 0.0, 0.3178, 0.6464, 0.3133, 0.6278, 0.3203, 0.6281, 0.3262, 0.6445, 0.3447, 0.3794, 0.3341, 0.3481, 0.3406, 0.3483, 0.3538, 0.3768, 0.3383, 0.3307, 0.3968, 0.04631, 0.4059, 0.04824, 0.3463, 0.3327, 0.3693, 0.6015, 0.3262, 0.6445, 0.3203, 0.6281, 0.3461, 0.5897, 0.04932, 0.5915, 0.09289, 0.6336, 0.0632, 0.8494, 0.008164, 0.8888, 0.0, 0.0, 0.0, 0.0, 0.0, 0.0, 0.0, 0.0, 0.3921, 0.4857, 0.3693, 0.6015, 0.3461, 0.5897, 0.3667, 0.4845, 0.3133, 0.6278, 0.337, 0.5859, 0.3461, 0.5897, 0.3203, 0.6281, 0.0, 0.0, 0.0, 0.0, 0.0, 0.0, 0.0, 0.0, 0.3463, 0.3327, 0.3798, 0.3644, 0.3538, 0.3768, 0.3406, 0.3483, 0.1064, 0.3241, 0.06696, 0.3518, 0.05571, 0.07569, 0.08556, 0.1046, 0.3574, 0.4841, 0.3447, 0.3794, 0.3538, 0.3768, 0.3667, 0.4845, 0.337, 0.5859, 0.3574, 0.4841, 0.3667, 0.4845, 0.3461, 0.5897, 0.3798, 0.3644, 0.3921, 0.4857, 0.3667, 0.4845, 0.3538, 0.3768, 0.09124, 0.3664, 0.06954, 0.472, 0.04919, 0.4705, 0.06696, 0.3518, 0.1117, 0.3385, 0.09124, 0.3664, 0.06696, 0.3518, 0.1064, 0.3241, 0.4059, 0.04824, 0.4503, 0.05807, 0.3798, 0.3644, 0.3463, 0.3327, 0.0, 0.0, 0.0, 0.0, 0.0, 0.0, 0.0, 0.0, 0.06954, 0.472, 0.07735, 0.5804, 0.04932, 0.5915, 0.04919, 0.4705, 0.07735, 0.5804, 0.09785, 0.6204, 0.09289, 0.6336, 0.04932, 0.5915, 0.4501, 0.9139, 0.3865, 0.9304, 0.3262, 0.6445, 0.3693, 0.6015, 0.3341, 0.3481, 0.3383, 0.3307, 0.3463, 0.3327, 0.3406, 0.3483, 0.3773, 0.9324, 0.3178, 0.6464, 0.3262, 0.6445, 0.3865, 0.9304, 0.0, 0.0, 0.0, 0.0, 0.0, 0.0, 0.0, 0.0, 0.0, 0.0, 0.0, 0.0, 0.0, 0.0, 0.0, 0.0, 0.05571, 0.07569, 0.06696, 0.3518, 0.05681, 0.3512, 0.04819, 0.07597, 0.06696, 0.3518, 0.04919, 0.4705, 0.0402, 0.4698, 0.05681, 0.3512, 0.04919, 0.4705, 0.04932, 0.5915, 0.03865, 0.5908, 0.0402, 0.4698, 0.04932, 0.5915, 0.008164, 0.8888, 6.78e-05, 0.8877, 0.03865, 0.5908, 0.0632, 0.8494, 0.09289, 0.6336, 0.1008, 0.6354, 0.07083, 0.854, 0.1117, 0.3385, 0.1064, 0.3241, 0.1148, 0.3225, 0.118, 0.3396, 0.0, 0.0, 0.0, 0.0, 0.0, 0.0, 0.0, 0.0, 0.07735, 0.5804, 0.06954, 0.472, 0.07963, 0.4727, 0.08728, 0.5776, 0.06954, 0.472, 0.09124, 0.3664, 0.1012, 0.3707, 0.07963, 0.4727, 0.08556, 0.1046, 0.05571, 0.07569, 0.06589, 0.06623, 0.09321, 0.1014, 0.4501, 0.9139, 0.3693, 0.6015, 0.379, 0.599, 0.4598, 0.9114, 0.09785, 0.6204, 0.07735, 0.5804, 0.08728, 0.5776, 0.104, 0.6197, 0.1064, 0.3241, 0.08556, 0.1046, 0.09321, 0.1014, 0.1148, 0.3225, 0.09124, 0.3664, 0.1117, 0.3385, 0.118, 0.3396, 0.1012, 0.3707, 0.09289, 0.6336, 0.09785, 0.6204, 0.104, 0.6197, 0.1008, 0.6354, 0.008164, 0.8888, 0.0632, 0.8494, 0.07083, 0.854, 0.01836, 0.9012, 0.0, 0.0, 0.0, 0.0, 0.0, 0.0, 0.0, 0.0, 0.3798, 0.3644, 0.4503, 0.05807, 0.4598, 0.06026, 0.3893, 0.3666, 0.07083, 0.854, 0.1008, 0.6354, 0.3178, 0.6464, 0.3773, 0.9324, 0.118, 0.3396, 0.1148, 0.3225, 0.3383, 0.3307, 0.3341, 0.3481, 0.0, 0.0, 0.0, 0.0, 0.0, 0.0, 0.0, 0.0, 0.08728, 0.5776, 0.07963, 0.4727, 0.3574, 0.4841, 0.337, 0.5859, 0.07963, 0.4727, 0.1012, 0.3707, 0.3447, 0.3794, 0.3574, 0.4841, 0.09321, 0.1014, 0.06589, 0.06623, 0.3876, 6.78e-05, 0.3968, 0.04631, 0.0, 0.0, 0.0, 0.0, 0.0, 0.0, 0.0, 0.0, 0.104, 0.6197, 0.08728, 0.5776, 0.337, 0.5859, 0.3133, 0.6278, 0.1148, 0.3225, 0.09321, 0.1014, 0.3968, 0.04631, 0.3383, 0.3307, 0.1012, 0.3707, 0.118, 0.3396, 0.3341, 0.3481, 0.3447, 0.3794, 0.1008, 0.6354, 0.104, 0.6197, 0.3133, 0.6278, 0.3178, 0.6464, 0.01836, 0.9012, 0.07083, 0.854, 0.3773, 0.9324, 0.359, 0.9999])
me_cube_010.materials.append(mat_material_002)
me_cube_010.materials.append(mat_material_009)
me_cube_010.materials.append(mat_material_010)
me_cube_010.use_remesh_preserve_volume = False
me_cube_010.use_remesh_preserve_attributes = False
me_cube_010.use_mirror_vertex_groups = False
me_cube_010.update()
me_cube_009 = bpy.data.meshes.new('Cube.009')
me_cube_009.from_pydata([(-1.0, -1.0, -0.9496), (-1.0, -1.0, 1.057), (-1.0, 1.0, -0.9496), (-1.0, 1.0, 1.057), (1.0, -1.0, -0.9526), (1.0, -1.0, 1.05), (1.0, 1.0, -0.9526), (1.0, 1.0, 1.05), (-1.0, 0.6223, 1.057), (-1.0, 0.6223, -0.9496), (1.0, 0.6223, 1.05), (1.0, 0.6223, -0.9527), (-1.0, -0.7287, -0.9496), (1.0, -0.7287, 1.05), (-1.0, -0.7287, 1.057), (1.0, -0.7287, -0.9526), (-0.9999, -0.05313, -0.8921), (1.0, -0.0532, -0.9529), (1.0, -0.0532, 1.05), (0.8534, 1.0, 1.051), (0.8534, 1.0, -0.9522), (0.8534, -1.0, 1.051), (0.8534, -1.0, -0.9521), (0.8534, 0.6223, 1.051), (0.8534, 0.6223, -0.9524), (0.8534, -0.7287, -0.9523), (0.8534, -0.7287, 1.051), (0.8534, -0.0532, -0.9527), (0.8534, -0.0532, 1.053), (-1.0, -0.0532, 0.9968), (-1.0, 0.6223, 0.9939), (0.8534, 0.6223, 0.9882), (0.8534, -0.7287, 0.9882), (-1.0, -0.7287, 0.9939), (0.8534, -0.0532, 0.9909), (-1.0, -1.0, 0.9936), (-1.0, 1.0, 0.9936), (1.0, 1.0, 0.9875), (1.0, -1.0, 0.9875), (1.0, 0.6223, 0.9875), (-1.0, 0.6223, 0.9938), (-1.0, -0.7287, 0.9938), (1.0, -0.7287, 0.9875), (1.0, -0.0532, 0.9874), (-1.0, -0.0532, 0.9966), (0.8534, -1.0, 0.988), (0.8534, 1.0, 0.988), (-0.9999, -0.7287, -0.892), (-0.9999, 0.6224, -0.892), (0.8535, 0.6224, -0.8948), (0.8535, -0.7287, -0.8947), (0.8535, -0.05313, -0.8951), (-1.0, 1.0, -0.8912), (1.0, 1.0, -0.8943), (1.0, -1.0, -0.8943), (1.0, 0.6223, -0.8944), (-1.0, 0.6223, -0.8912), (-1.0, -0.7287, -0.8912), (1.0, -0.7287, -0.8943), (1.0, -0.0532, -0.8946), (-1.0, -0.0532, -0.8911), (0.8534, -1.0, -0.8938), (0.8534, 1.0, -0.8939), (-1.0, -1.0, -0.8912)], [], [(56, 52, 2, 9), (62, 53, 6, 20), (58, 54, 4, 15), (61, 63, 0, 22), (24, 20, 6, 11), (23, 19, 3, 8), (47, 16, 51, 50), (27, 24, 11, 17), (53, 55, 11, 6), (63, 57, 12, 0), (22, 25, 15, 4), (21, 26, 14, 1), (59, 58, 15, 17), (55, 59, 17, 11), (25, 27, 17, 15), (13, 18, 28, 26), (5, 13, 26, 21), (0, 12, 25, 22), (27, 25, 50, 51), (18, 10, 23, 28), (10, 7, 19, 23), (9, 2, 20, 24), (54, 61, 22, 4), (52, 62, 20, 2), (34, 31, 30, 29), (32, 34, 29, 33), (14, 26, 32, 33), (26, 28, 34, 32), (28, 23, 31, 34), (23, 8, 30, 31), (3, 19, 46, 36), (5, 21, 45, 38), (16, 48, 49, 51), (10, 18, 43, 39), (18, 13, 42, 43), (1, 14, 41, 35), (9, 24, 49, 48), (7, 10, 39, 37), (21, 1, 35, 45), (13, 5, 38, 42), (19, 7, 37, 46), (8, 3, 36, 40), (24, 27, 51, 49), (25, 12, 47, 50), (36, 46, 62, 52), (38, 45, 61, 54), (41, 44, 60, 57), (39, 43, 59, 55), (43, 42, 58, 59), (35, 41, 57, 63), (44, 40, 56, 60), (37, 39, 55, 53), (45, 35, 63, 61), (42, 38, 54, 58), (46, 37, 53, 62), (40, 36, 52, 56)])
me_cube_009.polygons.foreach_set('material_index', [0, 0, 0, 0, 0, 0, 1, 0, 0, 0, 0, 0, 0, 0, 0, 0, 0, 0, 0, 0, 0, 0, 0, 0, 1, 1, 0, 0, 0, 0, 0, 0, 1, 0, 0, 0, 0, 0, 0, 0, 0, 0, 0, 0, 0, 0, 1, 0, 0, 0, 1, 0, 0, 0, 0, 0])
_uv = me_cube_009.uv_layers.new(name='UVMap')
_uv.uv.foreach_set('vector', [0.0, 0.0, 0.0, 0.0, 0.0, 0.0, 0.0, 0.0, 0.3178, 0.6464, 0.3133, 0.6278, 0.3203, 0.6281, 0.3262, 0.6445, 0.3447, 0.3794, 0.3341, 0.3481, 0.3406, 0.3483, 0.3538, 0.3768, 0.3383, 0.3307, 0.3968, 0.04631, 0.4059, 0.04824, 0.3463, 0.3327, 0.3693, 0.6015, 0.3262, 0.6445, 0.3203, 0.6281, 0.3461, 0.5897, 0.04932, 0.5915, 0.09289, 0.6336, 0.0632, 0.8494, 0.008164, 0.8888, 0.0, 0.0, 0.0, 0.0, 0.0, 0.0, 0.0, 0.0, 0.3921, 0.4857, 0.3693, 0.6015, 0.3461, 0.5897, 0.3667, 0.4845, 0.3133, 0.6278, 0.337, 0.5859, 0.3461, 0.5897, 0.3203, 0.6281, 0.0, 0.0, 0.0, 0.0, 0.0, 0.0, 0.0, 0.0, 0.3463, 0.3327, 0.3798, 0.3644, 0.3538, 0.3768, 0.3406, 0.3483, 0.1064, 0.3241, 0.06696, 0.3518, 0.05571, 0.07569, 0.08556, 0.1046, 0.3574, 0.4841, 0.3447, 0.3794, 0.3538, 0.3768, 0.3667, 0.4845, 0.337, 0.5859, 0.3574, 0.4841, 0.3667, 0.4845, 0.3461, 0.5897, 0.3798, 0.3644, 0.3921, 0.4857, 0.3667, 0.4845, 0.3538, 0.3768, 0.09124, 0.3664, 0.06954, 0.472, 0.04919, 0.4705, 0.06696, 0.3518, 0.1117, 0.3385, 0.09124, 0.3664, 0.06696, 0.3518, 0.1064, 0.3241, 0.4059, 0.04824, 0.4503, 0.05807, 0.3798, 0.3644, 0.3463, 0.3327, 0.0, 0.0, 0.0, 0.0, 0.0, 0.0, 0.0, 0.0, 0.06954, 0.472, 0.07735, 0.5804, 0.04932, 0.5915, 0.04919, 0.4705, 0.07735, 0.5804, 0.09785, 0.6204, 0.09289, 0.6336, 0.04932, 0.5915, 0.4501, 0.9139, 0.3865, 0.9304, 0.3262, 0.6445, 0.3693, 0.6015, 0.3341, 0.3481, 0.3383, 0.3307, 0.3463, 0.3327, 0.3406, 0.3483, 0.3773, 0.9324, 0.3178, 0.6464, 0.3262, 0.6445, 0.3865, 0.9304, 0.0, 0.0, 0.0, 0.0, 0.0, 0.0, 0.0, 0.0, 0.0, 0.0, 0.0, 0.0, 0.0, 0.0, 0.0, 0.0, 0.05571, 0.07569, 0.06696, 0.3518, 0.05681, 0.3512, 0.04819, 0.07597, 0.06696, 0.3518, 0.04919, 0.4705, 0.0402, 0.4698, 0.05681, 0.3512, 0.04919, 0.4705, 0.04932, 0.5915, 0.03865, 0.5908, 0.0402, 0.4698, 0.04932, 0.5915, 0.008164, 0.8888, 6.78e-05, 0.8877, 0.03865, 0.5908, 0.0632, 0.8494, 0.09289, 0.6336, 0.1008, 0.6354, 0.07083, 0.854, 0.1117, 0.3385, 0.1064, 0.3241, 0.1148, 0.3225, 0.118, 0.3396, 0.0, 0.0, 0.0, 0.0, 0.0, 0.0, 0.0, 0.0, 0.07735, 0.5804, 0.06954, 0.472, 0.07963, 0.4727, 0.08728, 0.5776, 0.06954, 0.472, 0.09124, 0.3664, 0.1012, 0.3707, 0.07963, 0.4727, 0.08556, 0.1046, 0.05571, 0.07569, 0.06589, 0.06623, 0.09321, 0.1014, 0.4501, 0.9139, 0.3693, 0.6015, 0.379, 0.599, 0.4598, 0.9114, 0.09785, 0.6204, 0.07735, 0.5804, 0.08728, 0.5776, 0.104, 0.6197, 0.1064, 0.3241, 0.08556, 0.1046, 0.09321, 0.1014, 0.1148, 0.3225, 0.09124, 0.3664, 0.1117, 0.3385, 0.118, 0.3396, 0.1012, 0.3707, 0.09289, 0.6336, 0.09785, 0.6204, 0.104, 0.6197, 0.1008, 0.6354, 0.008164, 0.8888, 0.0632, 0.8494, 0.07083, 0.854, 0.01836, 0.9012, 0.0, 0.0, 0.0, 0.0, 0.0, 0.0, 0.0, 0.0, 0.3798, 0.3644, 0.4503, 0.05807, 0.4598, 0.06026, 0.3893, 0.3666, 0.07083, 0.854, 0.1008, 0.6354, 0.3178, 0.6464, 0.3773, 0.9324, 0.118, 0.3396, 0.1148, 0.3225, 0.3383, 0.3307, 0.3341, 0.3481, 0.0, 0.0, 0.0, 0.0, 0.0, 0.0, 0.0, 0.0, 0.08728, 0.5776, 0.07963, 0.4727, 0.3574, 0.4841, 0.337, 0.5859, 0.07963, 0.4727, 0.1012, 0.3707, 0.3447, 0.3794, 0.3574, 0.4841, 0.09321, 0.1014, 0.06589, 0.06623, 0.3876, 6.78e-05, 0.3968, 0.04631, 0.0, 0.0, 0.0, 0.0, 0.0, 0.0, 0.0, 0.0, 0.104, 0.6197, 0.08728, 0.5776, 0.337, 0.5859, 0.3133, 0.6278, 0.1148, 0.3225, 0.09321, 0.1014, 0.3968, 0.04631, 0.3383, 0.3307, 0.1012, 0.3707, 0.118, 0.3396, 0.3341, 0.3481, 0.3447, 0.3794, 0.1008, 0.6354, 0.104, 0.6197, 0.3133, 0.6278, 0.3178, 0.6464, 0.01836, 0.9012, 0.07083, 0.854, 0.3773, 0.9324, 0.359, 0.9999])
me_cube_009.materials.append(mat_material_002)
me_cube_009.materials.append(mat_material_008)
me_cube_009.use_remesh_preserve_volume = False
me_cube_009.use_remesh_preserve_attributes = False
me_cube_009.use_mirror_vertex_groups = False
me_cube_009.update()
me_cube_008 = bpy.data.meshes.new('Cube.008')
me_cube_008.from_pydata([(-1.0, -1.0, -0.9496), (-1.0, -1.0, 1.057), (-1.0, 1.0, -0.9496), (-1.0, 1.0, 1.057), (1.0, -1.0, -0.9526), (1.0, -1.0, 1.05), (1.0, 1.0, -0.9526), (1.0, 1.0, 1.05), (-1.0, 0.6223, 1.057), (-1.0, 0.6223, -0.9496), (1.0, 0.6223, 1.05), (1.0, 0.6223, -0.9527), (-1.0, -0.7287, -0.9496), (1.0, -0.7287, 1.05), (-1.0, -0.7287, 1.057), (1.0, -0.7287, -0.9526), (-0.9999, -0.05313, -0.8921), (1.0, -0.0532, -0.9529), (1.0, -0.0532, 1.05), (0.8534, 1.0, 1.051), (0.8534, 1.0, -0.9522), (0.8534, -1.0, 1.051), (0.8534, -1.0, -0.9521), (0.8534, 0.6223, 1.051), (0.8534, 0.6223, -0.9524), (0.8534, -0.7287, -0.9523), (0.8534, -0.7287, 1.051), (0.8534, -0.0532, -0.9527), (0.8534, -0.0532, 1.053), (-1.0, -0.0532, 0.9968), (-1.0, 0.6223, 0.9939), (0.8534, 0.6223, 0.9882), (0.8534, -0.7287, 0.9882), (-1.0, -0.7287, 0.9939), (0.8534, -0.0532, 0.9909), (-1.0, -1.0, 0.9936), (-1.0, 1.0, 0.9936), (1.0, 1.0, 0.9875), (1.0, -1.0, 0.9875), (1.0, 0.6223, 0.9875), (-1.0, 0.6223, 0.9938), (-1.0, -0.7287, 0.9938), (1.0, -0.7287, 0.9875), (1.0, -0.0532, 0.9874), (-1.0, -0.0532, 0.9966), (0.8534, -1.0, 0.988), (0.8534, 1.0, 0.988), (-0.9999, -0.7287, -0.892), (-0.9999, 0.6224, -0.892), (0.8535, 0.6224, -0.8948), (0.8535, -0.7287, -0.8947), (0.8535, -0.05313, -0.8951), (-1.0, 1.0, -0.8912), (1.0, 1.0, -0.8943), (1.0, -1.0, -0.8943), (1.0, 0.6223, -0.8944), (-1.0, 0.6223, -0.8912), (-1.0, -0.7287, -0.8912), (1.0, -0.7287, -0.8943), (1.0, -0.0532, -0.8946), (-1.0, -0.0532, -0.8911), (0.8534, -1.0, -0.8938), (0.8534, 1.0, -0.8939), (-1.0, -1.0, -0.8912)], [], [(56, 52, 2, 9), (62, 53, 6, 20), (58, 54, 4, 15), (61, 63, 0, 22), (24, 20, 6, 11), (23, 19, 3, 8), (47, 16, 51, 50), (27, 24, 11, 17), (53, 55, 11, 6), (63, 57, 12, 0), (22, 25, 15, 4), (21, 26, 14, 1), (59, 58, 15, 17), (55, 59, 17, 11), (25, 27, 17, 15), (13, 18, 28, 26), (5, 13, 26, 21), (0, 12, 25, 22), (27, 25, 50, 51), (18, 10, 23, 28), (10, 7, 19, 23), (9, 2, 20, 24), (54, 61, 22, 4), (52, 62, 20, 2), (34, 31, 30, 29), (32, 34, 29, 33), (14, 26, 32, 33), (26, 28, 34, 32), (28, 23, 31, 34), (23, 8, 30, 31), (3, 19, 46, 36), (5, 21, 45, 38), (16, 48, 49, 51), (10, 18, 43, 39), (18, 13, 42, 43), (1, 14, 41, 35), (9, 24, 49, 48), (7, 10, 39, 37), (21, 1, 35, 45), (13, 5, 38, 42), (19, 7, 37, 46), (8, 3, 36, 40), (24, 27, 51, 49), (25, 12, 47, 50), (36, 46, 62, 52), (38, 45, 61, 54), (41, 44, 60, 57), (39, 43, 59, 55), (43, 42, 58, 59), (35, 41, 57, 63), (44, 40, 56, 60), (37, 39, 55, 53), (45, 35, 63, 61), (42, 38, 54, 58), (46, 37, 53, 62), (40, 36, 52, 56)])
me_cube_008.polygons.foreach_set('material_index', [0, 0, 0, 0, 0, 0, 1, 0, 0, 0, 0, 0, 0, 0, 0, 0, 0, 0, 0, 0, 0, 0, 0, 0, 1, 1, 0, 0, 0, 0, 0, 0, 1, 0, 0, 0, 0, 0, 0, 0, 0, 0, 0, 0, 0, 0, 1, 0, 0, 0, 1, 0, 0, 0, 0, 0])
_uv = me_cube_008.uv_layers.new(name='UVMap')
_uv.uv.foreach_set('vector', [0.0, 0.0, 0.0, 0.0, 0.0, 0.0, 0.0, 0.0, 0.3178, 0.6464, 0.3133, 0.6278, 0.3203, 0.6281, 0.3262, 0.6445, 0.3447, 0.3794, 0.3341, 0.3481, 0.3406, 0.3483, 0.3538, 0.3768, 0.3383, 0.3307, 0.3968, 0.04631, 0.4059, 0.04824, 0.3463, 0.3327, 0.3693, 0.6015, 0.3262, 0.6445, 0.3203, 0.6281, 0.3461, 0.5897, 0.04932, 0.5915, 0.09289, 0.6336, 0.0632, 0.8494, 0.008164, 0.8888, 0.0, 0.0, 0.0, 0.0, 0.0, 0.0, 0.0, 0.0, 0.3921, 0.4857, 0.3693, 0.6015, 0.3461, 0.5897, 0.3667, 0.4845, 0.3133, 0.6278, 0.337, 0.5859, 0.3461, 0.5897, 0.3203, 0.6281, 0.0, 0.0, 0.0, 0.0, 0.0, 0.0, 0.0, 0.0, 0.3463, 0.3327, 0.3798, 0.3644, 0.3538, 0.3768, 0.3406, 0.3483, 0.1064, 0.3241, 0.06696, 0.3518, 0.05571, 0.07569, 0.08556, 0.1046, 0.3574, 0.4841, 0.3447, 0.3794, 0.3538, 0.3768, 0.3667, 0.4845, 0.337, 0.5859, 0.3574, 0.4841, 0.3667, 0.4845, 0.3461, 0.5897, 0.3798, 0.3644, 0.3921, 0.4857, 0.3667, 0.4845, 0.3538, 0.3768, 0.09124, 0.3664, 0.06954, 0.472, 0.04919, 0.4705, 0.06696, 0.3518, 0.1117, 0.3385, 0.09124, 0.3664, 0.06696, 0.3518, 0.1064, 0.3241, 0.4059, 0.04824, 0.4503, 0.05807, 0.3798, 0.3644, 0.3463, 0.3327, 0.0, 0.0, 0.0, 0.0, 0.0, 0.0, 0.0, 0.0, 0.06954, 0.472, 0.07735, 0.5804, 0.04932, 0.5915, 0.04919, 0.4705, 0.07735, 0.5804, 0.09785, 0.6204, 0.09289, 0.6336, 0.04932, 0.5915, 0.4501, 0.9139, 0.3865, 0.9304, 0.3262, 0.6445, 0.3693, 0.6015, 0.3341, 0.3481, 0.3383, 0.3307, 0.3463, 0.3327, 0.3406, 0.3483, 0.3773, 0.9324, 0.3178, 0.6464, 0.3262, 0.6445, 0.3865, 0.9304, 0.0, 0.0, 0.0, 0.0, 0.0, 0.0, 0.0, 0.0, 0.0, 0.0, 0.0, 0.0, 0.0, 0.0, 0.0, 0.0, 0.05571, 0.07569, 0.06696, 0.3518, 0.05681, 0.3512, 0.04819, 0.07597, 0.06696, 0.3518, 0.04919, 0.4705, 0.0402, 0.4698, 0.05681, 0.3512, 0.04919, 0.4705, 0.04932, 0.5915, 0.03865, 0.5908, 0.0402, 0.4698, 0.04932, 0.5915, 0.008164, 0.8888, 6.78e-05, 0.8877, 0.03865, 0.5908, 0.0632, 0.8494, 0.09289, 0.6336, 0.1008, 0.6354, 0.07083, 0.854, 0.1117, 0.3385, 0.1064, 0.3241, 0.1148, 0.3225, 0.118, 0.3396, 0.0, 0.0, 0.0, 0.0, 0.0, 0.0, 0.0, 0.0, 0.07735, 0.5804, 0.06954, 0.472, 0.07963, 0.4727, 0.08728, 0.5776, 0.06954, 0.472, 0.09124, 0.3664, 0.1012, 0.3707, 0.07963, 0.4727, 0.08556, 0.1046, 0.05571, 0.07569, 0.06589, 0.06623, 0.09321, 0.1014, 0.4501, 0.9139, 0.3693, 0.6015, 0.379, 0.599, 0.4598, 0.9114, 0.09785, 0.6204, 0.07735, 0.5804, 0.08728, 0.5776, 0.104, 0.6197, 0.1064, 0.3241, 0.08556, 0.1046, 0.09321, 0.1014, 0.1148, 0.3225, 0.09124, 0.3664, 0.1117, 0.3385, 0.118, 0.3396, 0.1012, 0.3707, 0.09289, 0.6336, 0.09785, 0.6204, 0.104, 0.6197, 0.1008, 0.6354, 0.008164, 0.8888, 0.0632, 0.8494, 0.07083, 0.854, 0.01836, 0.9012, 0.0, 0.0, 0.0, 0.0, 0.0, 0.0, 0.0, 0.0, 0.3798, 0.3644, 0.4503, 0.05807, 0.4598, 0.06026, 0.3893, 0.3666, 0.07083, 0.854, 0.1008, 0.6354, 0.3178, 0.6464, 0.3773, 0.9324, 0.118, 0.3396, 0.1148, 0.3225, 0.3383, 0.3307, 0.3341, 0.3481, 0.0, 0.0, 0.0, 0.0, 0.0, 0.0, 0.0, 0.0, 0.08728, 0.5776, 0.07963, 0.4727, 0.3574, 0.4841, 0.337, 0.5859, 0.07963, 0.4727, 0.1012, 0.3707, 0.3447, 0.3794, 0.3574, 0.4841, 0.09321, 0.1014, 0.06589, 0.06623, 0.3876, 6.78e-05, 0.3968, 0.04631, 0.0, 0.0, 0.0, 0.0, 0.0, 0.0, 0.0, 0.0, 0.104, 0.6197, 0.08728, 0.5776, 0.337, 0.5859, 0.3133, 0.6278, 0.1148, 0.3225, 0.09321, 0.1014, 0.3968, 0.04631, 0.3383, 0.3307, 0.1012, 0.3707, 0.118, 0.3396, 0.3341, 0.3481, 0.3447, 0.3794, 0.1008, 0.6354, 0.104, 0.6197, 0.3133, 0.6278, 0.3178, 0.6464, 0.01836, 0.9012, 0.07083, 0.854, 0.3773, 0.9324, 0.359, 0.9999])
me_cube_008.materials.append(mat_material_002)
me_cube_008.materials.append(mat_material_004)
me_cube_008.use_remesh_preserve_volume = False
me_cube_008.use_remesh_preserve_attributes = False
me_cube_008.use_mirror_vertex_groups = False
me_cube_008.update()
me_cube_007 = bpy.data.meshes.new('Cube.007')
me_cube_007.from_pydata([(-1.0, -1.0, -0.9496), (-1.0, -1.0, 1.057), (-1.0, 1.0, -0.9496), (-1.0, 1.0, 1.057), (1.0, -1.0, -0.9526), (1.0, -1.0, 1.05), (1.0, 1.0, -0.9526), (1.0, 1.0, 1.05), (-1.0, 0.6223, 1.057), (-1.0, 0.6223, -0.9496), (1.0, 0.6223, 1.05), (1.0, 0.6223, -0.9527), (-1.0, -0.7287, -0.9496), (1.0, -0.7287, 1.05), (-1.0, -0.7287, 1.057), (1.0, -0.7287, -0.9526), (-0.9999, -0.05313, -0.8921), (1.0, -0.0532, -0.9529), (1.0, -0.0532, 1.05), (0.8534, 1.0, 1.051), (0.8534, 1.0, -0.9522), (0.8534, -1.0, 1.051), (0.8534, -1.0, -0.9521), (0.8534, 0.6223, 1.051), (0.8534, 0.6223, -0.9524), (0.8534, -0.7287, -0.9523), (0.8534, -0.7287, 1.051), (0.8534, -0.0532, -0.9527), (0.8534, -0.0532, 1.053), (-1.0, -0.0532, 0.9968), (-1.0, 0.6223, 0.9939), (0.8534, 0.6223, 0.9882), (0.8534, -0.7287, 0.9882), (-1.0, -0.7287, 0.9939), (0.8534, -0.0532, 0.9909), (-1.0, -1.0, 0.9936), (-1.0, 1.0, 0.9936), (1.0, 1.0, 0.9875), (1.0, -1.0, 0.9875), (1.0, 0.6223, 0.9875), (-1.0, 0.6223, 0.9938), (-1.0, -0.7287, 0.9938), (1.0, -0.7287, 0.9875), (1.0, -0.0532, 0.9874), (-1.0, -0.0532, 0.9966), (0.8534, -1.0, 0.988), (0.8534, 1.0, 0.988), (-0.9999, -0.7287, -0.892), (-0.9999, 0.6224, -0.892), (0.8535, 0.6224, -0.8948), (0.8535, -0.7287, -0.8947), (0.8535, -0.05313, -0.8951), (-1.0, 1.0, -0.8912), (1.0, 1.0, -0.8943), (1.0, -1.0, -0.8943), (1.0, 0.6223, -0.8944), (-1.0, 0.6223, -0.8912), (-1.0, -0.7287, -0.8912), (1.0, -0.7287, -0.8943), (1.0, -0.0532, -0.8946), (-1.0, -0.0532, -0.8911), (0.8534, -1.0, -0.8938), (0.8534, 1.0, -0.8939), (-1.0, -1.0, -0.8912)], [], [(56, 52, 2, 9), (62, 53, 6, 20), (58, 54, 4, 15), (61, 63, 0, 22), (24, 20, 6, 11), (23, 19, 3, 8), (47, 16, 51, 50), (27, 24, 11, 17), (53, 55, 11, 6), (63, 57, 12, 0), (22, 25, 15, 4), (21, 26, 14, 1), (59, 58, 15, 17), (55, 59, 17, 11), (25, 27, 17, 15), (13, 18, 28, 26), (5, 13, 26, 21), (0, 12, 25, 22), (27, 25, 50, 51), (18, 10, 23, 28), (10, 7, 19, 23), (9, 2, 20, 24), (54, 61, 22, 4), (52, 62, 20, 2), (34, 31, 30, 29), (32, 34, 29, 33), (14, 26, 32, 33), (26, 28, 34, 32), (28, 23, 31, 34), (23, 8, 30, 31), (3, 19, 46, 36), (5, 21, 45, 38), (16, 48, 49, 51), (10, 18, 43, 39), (18, 13, 42, 43), (1, 14, 41, 35), (9, 24, 49, 48), (7, 10, 39, 37), (21, 1, 35, 45), (13, 5, 38, 42), (19, 7, 37, 46), (8, 3, 36, 40), (24, 27, 51, 49), (25, 12, 47, 50), (36, 46, 62, 52), (38, 45, 61, 54), (41, 44, 60, 57), (39, 43, 59, 55), (43, 42, 58, 59), (35, 41, 57, 63), (44, 40, 56, 60), (37, 39, 55, 53), (45, 35, 63, 61), (42, 38, 54, 58), (46, 37, 53, 62), (40, 36, 52, 56)])
me_cube_007.polygons.foreach_set('use_smooth', [0, 0, 0, 0, 0, 0, 1, 0, 0, 0, 0, 0, 0, 0, 0, 0, 0, 0, 0, 0, 0, 0, 0, 0, 1, 1, 0, 0, 0, 0, 0, 0, 1, 0, 0, 0, 0, 0, 0, 0, 0, 0, 0, 0, 0, 0, 1, 0, 0, 0, 1, 0, 0, 0, 0, 0])
me_cube_007.polygons.foreach_set('material_index', [0, 0, 0, 0, 0, 0, 1, 0, 0, 0, 0, 0, 0, 0, 0, 0, 0, 0, 0, 0, 0, 0, 0, 0, 1, 1, 0, 0, 0, 0, 0, 0, 1, 0, 0, 0, 0, 0, 0, 0, 0, 0, 0, 0, 0, 0, 1, 0, 0, 0, 1, 0, 0, 0, 0, 0])
_uv = me_cube_007.uv_layers.new(name='UVMap')
_uv.uv.foreach_set('vector', [0.0, 0.0, 0.0, 0.0, 0.0, 0.0, 0.0, 0.0, 0.3178, 0.6464, 0.3133, 0.6278, 0.3203, 0.6281, 0.3262, 0.6445, 0.3447, 0.3794, 0.3341, 0.3481, 0.3406, 0.3483, 0.3538, 0.3768, 0.3383, 0.3307, 0.3968, 0.04631, 0.4059, 0.04824, 0.3463, 0.3327, 0.3693, 0.6015, 0.3262, 0.6445, 0.3203, 0.6281, 0.3461, 0.5897, 0.04932, 0.5915, 0.09289, 0.6336, 0.0632, 0.8494, 0.008164, 0.8888, 0.0, 0.0, 0.0, 0.0, 0.0, 0.0, 0.0, 0.0, 0.3921, 0.4857, 0.3693, 0.6015, 0.3461, 0.5897, 0.3667, 0.4845, 0.3133, 0.6278, 0.337, 0.5859, 0.3461, 0.5897, 0.3203, 0.6281, 0.0, 0.0, 0.0, 0.0, 0.0, 0.0, 0.0, 0.0, 0.3463, 0.3327, 0.3798, 0.3644, 0.3538, 0.3768, 0.3406, 0.3483, 0.1064, 0.3241, 0.06696, 0.3518, 0.05571, 0.07569, 0.08556, 0.1046, 0.3574, 0.4841, 0.3447, 0.3794, 0.3538, 0.3768, 0.3667, 0.4845, 0.337, 0.5859, 0.3574, 0.4841, 0.3667, 0.4845, 0.3461, 0.5897, 0.3798, 0.3644, 0.3921, 0.4857, 0.3667, 0.4845, 0.3538, 0.3768, 0.09124, 0.3664, 0.06954, 0.472, 0.04919, 0.4705, 0.06696, 0.3518, 0.1117, 0.3385, 0.09124, 0.3664, 0.06696, 0.3518, 0.1064, 0.3241, 0.4059, 0.04824, 0.4503, 0.05807, 0.3798, 0.3644, 0.3463, 0.3327, 0.0, 0.0, 0.0, 0.0, 0.0, 0.0, 0.0, 0.0, 0.06954, 0.472, 0.07735, 0.5804, 0.04932, 0.5915, 0.04919, 0.4705, 0.07735, 0.5804, 0.09785, 0.6204, 0.09289, 0.6336, 0.04932, 0.5915, 0.4501, 0.9139, 0.3865, 0.9304, 0.3262, 0.6445, 0.3693, 0.6015, 0.3341, 0.3481, 0.3383, 0.3307, 0.3463, 0.3327, 0.3406, 0.3483, 0.3773, 0.9324, 0.3178, 0.6464, 0.3262, 0.6445, 0.3865, 0.9304, 0.0, 0.0, 0.0, 0.0, 0.0, 0.0, 0.0, 0.0, 0.0, 0.0, 0.0, 0.0, 0.0, 0.0, 0.0, 0.0, 0.05571, 0.07569, 0.06696, 0.3518, 0.05681, 0.3512, 0.04819, 0.07597, 0.06696, 0.3518, 0.04919, 0.4705, 0.0402, 0.4698, 0.05681, 0.3512, 0.04919, 0.4705, 0.04932, 0.5915, 0.03865, 0.5908, 0.0402, 0.4698, 0.04932, 0.5915, 0.008164, 0.8888, 6.78e-05, 0.8877, 0.03865, 0.5908, 0.0632, 0.8494, 0.09289, 0.6336, 0.1008, 0.6354, 0.07083, 0.854, 0.1117, 0.3385, 0.1064, 0.3241, 0.1148, 0.3225, 0.118, 0.3396, 0.0, 0.0, 0.0, 0.0, 0.0, 0.0, 0.0, 0.0, 0.07735, 0.5804, 0.06954, 0.472, 0.07963, 0.4727, 0.08728, 0.5776, 0.06954, 0.472, 0.09124, 0.3664, 0.1012, 0.3707, 0.07963, 0.4727, 0.08556, 0.1046, 0.05571, 0.07569, 0.06589, 0.06623, 0.09321, 0.1014, 0.4501, 0.9139, 0.3693, 0.6015, 0.379, 0.599, 0.4598, 0.9114, 0.09785, 0.6204, 0.07735, 0.5804, 0.08728, 0.5776, 0.104, 0.6197, 0.1064, 0.3241, 0.08556, 0.1046, 0.09321, 0.1014, 0.1148, 0.3225, 0.09124, 0.3664, 0.1117, 0.3385, 0.118, 0.3396, 0.1012, 0.3707, 0.09289, 0.6336, 0.09785, 0.6204, 0.104, 0.6197, 0.1008, 0.6354, 0.008164, 0.8888, 0.0632, 0.8494, 0.07083, 0.854, 0.01836, 0.9012, 0.0, 0.0, 0.0, 0.0, 0.0, 0.0, 0.0, 0.0, 0.3798, 0.3644, 0.4503, 0.05807, 0.4598, 0.06026, 0.3893, 0.3666, 0.07083, 0.854, 0.1008, 0.6354, 0.3178, 0.6464, 0.3773, 0.9324, 0.118, 0.3396, 0.1148, 0.3225, 0.3383, 0.3307, 0.3341, 0.3481, 0.0, 0.0, 0.0, 0.0, 0.0, 0.0, 0.0, 0.0, 0.08728, 0.5776, 0.07963, 0.4727, 0.3574, 0.4841, 0.337, 0.5859, 0.07963, 0.4727, 0.1012, 0.3707, 0.3447, 0.3794, 0.3574, 0.4841, 0.09321, 0.1014, 0.06589, 0.06623, 0.3876, 6.78e-05, 0.3968, 0.04631, 0.0, 0.0, 0.0, 0.0, 0.0, 0.0, 0.0, 0.0, 0.104, 0.6197, 0.08728, 0.5776, 0.337, 0.5859, 0.3133, 0.6278, 0.1148, 0.3225, 0.09321, 0.1014, 0.3968, 0.04631, 0.3383, 0.3307, 0.1012, 0.3707, 0.118, 0.3396, 0.3341, 0.3481, 0.3447, 0.3794, 0.1008, 0.6354, 0.104, 0.6197, 0.3133, 0.6278, 0.3178, 0.6464, 0.01836, 0.9012, 0.07083, 0.854, 0.3773, 0.9324, 0.359, 0.9999])
me_cube_007.materials.append(mat_material_002)
me_cube_007.materials.append(mat_material_005)
me_cube_007.use_remesh_preserve_volume = False
me_cube_007.use_remesh_preserve_attributes = False
me_cube_007.use_mirror_vertex_groups = False
me_cube_007.update()
me_cube_004 = bpy.data.meshes.new('Cube.004')
me_cube_004.from_pydata([(69.39, -16.1, 0.002542), (69.39, -18.1, 0.002542), (67.39, -18.1, 0.002542), (67.39, -16.1, 0.002542), (69.39, -16.1, 2.003), (69.39, -18.1, 2.003), (67.39, -18.1, 2.003), (67.39, -16.1, 2.003), (69.39, 1.0, 0.002542), (69.39, -1.0, 0.002542), (67.39, -1.0, 0.002542), (67.39, 1.0, 0.002542), (69.39, 1.0, 2.003), (69.39, -1.0, 2.003), (67.39, -1.0, 2.003), (67.39, 1.0, 2.003), (1.0, 1.0, 0.002542), (1.0, -1.0, 0.002542), (-1.0, -1.0, 0.002542), (-1.0, 1.0, 0.002542), (1.0, 1.0, 2.003), (1.0, -1.0, 2.003), (-1.0, -1.0, 2.003), (-1.0, 1.0, 2.003), (-0.9681, -16.94, 1.714), (69.31, -16.94, 1.714), (-0.9681, -1.454, 1.714), (69.31, -1.454, 1.714), (-0.9681, -16.94, 1.763), (69.31, -16.94, 1.763), (-0.9681, -1.454, 1.763), (69.31, -1.454, 1.763), (-0.9681, -16.94, 1.143), (69.31, -16.94, 1.143), (-0.9681, -1.454, 1.143), (69.31, -1.454, 1.143), (-0.9681, -16.94, 1.191), (69.31, -16.94, 1.191), (-0.9681, -1.454, 1.191), (69.31, -1.454, 1.191), (-0.9681, -16.94, 0.5714), (69.31, -16.94, 0.5714), (-0.9681, -1.454, 0.5714), (69.31, -1.454, 0.5714), (-0.9681, -16.94, 0.6197), (69.31, -16.94, 0.6197), (-0.9681, -1.454, 0.6197), (69.31, -1.454, 0.6197), (1.0, -16.1, 0.002542), (1.0, -18.1, 0.002542), (-1.0, -18.1, 0.002542), (-1.0, -16.1, 0.002542), (1.0, -16.1, 2.003), (1.0, -18.1, 2.003), (-1.0, -18.1, 2.003), (-1.0, -16.1, 2.003)], [], [(0, 1, 2, 3), (4, 7, 6, 5), (0, 4, 5, 1), (1, 5, 6, 2), (2, 6, 7, 3), (4, 0, 3, 7), (8, 9, 10, 11), (12, 15, 14, 13), (8, 12, 13, 9), (9, 13, 14, 10), (10, 14, 15, 11), (12, 8, 11, 15), (16, 17, 18, 19), (20, 23, 22, 21), (16, 20, 21, 17), (17, 21, 22, 18), (18, 22, 23, 19), (20, 16, 19, 23), (24, 26, 27, 25), (28, 29, 31, 30), (26, 24, 28, 30), (27, 26, 30, 31), (24, 25, 29, 28), (25, 27, 31, 29), (32, 34, 35, 33), (36, 37, 39, 38), (34, 32, 36, 38), (35, 34, 38, 39), (32, 33, 37, 36), (33, 35, 39, 37), (40, 42, 43, 41), (44, 45, 47, 46), (42, 40, 44, 46), (43, 42, 46, 47), (40, 41, 45, 44), (41, 43, 47, 45), (48, 49, 50, 51), (52, 55, 54, 53), (48, 52, 53, 49), (49, 53, 54, 50), (50, 54, 55, 51), (52, 48, 51, 55)])
_uv = me_cube_004.uv_layers.new(name='UVMap')
_uv.uv.foreach_set('vector', [0.02811, 0.459, 0.006746, 0.4589, 0.006788, 0.4282, 0.02815, 0.4283, 0.006788, 0.4282, 0.006829, 0.3976, 0.02819, 0.3977, 0.02815, 0.4283, 0.007536, -0.1234, 0.007577, -0.154, 0.02894, -0.1539, 0.0289, -0.1233, 0.006871, 0.367, 0.02823, 0.367, 0.02819, 0.3977, 0.006829, 0.3976, 0.007078, 0.2137, 0.00712, 0.1831, 0.02848, 0.1832, 0.02844, 0.2138, 0.02861, 0.09123, 0.007245, 0.09116, 0.007286, 0.06052, 0.02865, 0.06059, 0.02836, 0.2751, 0.006995, 0.275, 0.007037, 0.2444, 0.0284, 0.2445, 0.02807, 0.4896, 0.006704, 0.4895, 0.006746, 0.4589, 0.02811, 0.459, 0.007411, -0.03142, 0.007452, -0.06206, 0.02881, -0.06199, 0.02877, -0.03135, 0.006954, 0.3057, 0.02832, 0.3057, 0.02827, 0.3364, 0.006912, 0.3363, 0.00712, 0.1831, 0.007162, 0.1524, 0.02852, 0.1525, 0.02848, 0.1832, 0.02774, 0.7342, 0.02769, 0.7648, 0.006331, 0.7647, 0.006373, 0.7341, 0.02836, 0.2751, 0.02832, 0.3057, 0.006954, 0.3057, 0.006995, 0.275, 0.007078, 0.2137, 0.02844, 0.2138, 0.0284, 0.2445, 0.007037, 0.2444, 0.007452, -0.06206, 0.007494, -0.09271, 0.02886, -0.09264, 0.02881, -0.06199, 0.007328, 0.02987, 0.007369, -0.0007734, 0.02873, -0.0007029, 0.02869, 0.02994, 0.007369, -0.0007734, 0.007411, -0.03142, 0.02877, -0.03135, 0.02873, -0.0007029, 0.02857, 0.1219, 0.02852, 0.1525, 0.007162, 0.1524, 0.007203, 0.1218, 0.02806, 0.4968, 0.02838, 0.2595, 0.779, 0.2619, 0.7787, 0.4993, 0.7777, 1.211, 0.02709, 1.209, 0.02741, 0.9715, 0.7781, 0.974, 0.02806, 0.494, -0.1374, 0.4935, -0.1374, 0.4928, 0.02806, 0.4933, 0.7777, 1.215, 0.02709, 1.213, 0.02709, 1.212, 0.7777, 1.214, 0.02709, 1.21, 0.7777, 1.212, 0.7777, 1.213, 0.02709, 1.21, 0.02806, 0.4918, -0.1374, 0.4913, -0.1374, 0.4905, 0.02806, 0.4911, 0.0287, 0.02213, 0.02902, -0.2152, 0.7797, -0.2127, 0.7794, 0.0246, 0.7784, 0.7366, 0.02774, 0.7342, 0.02806, 0.4968, 0.7787, 0.4993, 0.02806, 0.4933, -0.1374, 0.4928, -0.1374, 0.492, 0.02806, 0.4926, 0.7777, 1.214, 0.02709, 1.212, 0.02709, 1.211, 0.7777, 1.214, 0.7777, 1.214, 0.02709, 1.211, 0.02709, 1.21, 0.7777, 1.213, 0.02807, 0.4903, -0.1374, 0.4898, -0.1374, 0.4891, 0.02807, 0.4896, 0.02838, 0.2595, 0.0287, 0.02213, 0.7794, 0.0246, 0.779, 0.2619, 0.7781, 0.974, 0.02741, 0.9715, 0.02774, 0.7342, 0.7784, 0.7366, 0.02806, 0.4926, -0.1374, 0.492, -0.1374, 0.4913, 0.02806, 0.4918, 0.7777, 1.216, 0.02709, 1.213, 0.02709, 1.213, 0.7777, 1.215, 0.02709, 1.209, 0.7777, 1.211, 0.7777, 1.212, 0.02709, 1.21, 0.02806, 0.4911, -0.1374, 0.4905, -0.1374, 0.4898, 0.02807, 0.4903, 0.02823, 0.367, 0.006871, 0.367, 0.006912, 0.3363, 0.02827, 0.3364, 0.007203, 0.1218, 0.007245, 0.09116, 0.02861, 0.09123, 0.02857, 0.1219, 0.007619, -0.1846, 0.00766, -0.2153, 0.02902, -0.2152, 0.02898, -0.1846, 0.007536, -0.1234, 0.0289, -0.1233, 0.02886, -0.09264, 0.007494, -0.09271, 0.007577, -0.154, 0.007619, -0.1846, 0.02898, -0.1846, 0.02894, -0.1539, 0.02869, 0.02994, 0.02865, 0.06059, 0.007286, 0.06052, 0.007328, 0.02987])
me_cube_004.materials.append(mat_material_013)
me_cube_004.materials.append(mat_material_012)
me_cube_004.use_remesh_preserve_volume = False
me_cube_004.use_remesh_preserve_attributes = False
me_cube_004.use_mirror_vertex_groups = False
me_cube_004.update()

# ---- objects
ob_cube_010 = bpy.data.objects.new('Cube.010', me_cube_014)
ob_cube_009 = bpy.data.objects.new('Cube.009', me_cube_013)
ob_cube_008 = bpy.data.objects.new('Cube.008', me_cube_011)
ob_cube_007 = bpy.data.objects.new('Cube.007', me_cube_010)
ob_cube_006 = bpy.data.objects.new('Cube.006', me_cube_009)
ob_cube_005 = bpy.data.objects.new('Cube.005', me_cube_008)
ob_cube_004 = bpy.data.objects.new('Cube.004', me_cube_007)
ob_cube_001 = bpy.data.objects.new('Cube.001', me_cube_004)

# ---- transforms, parenting, visibility, modifiers, constraints
ob_cube_010.location = (2.107, 0.4502, 1.364)
ob_cube_010.rotation_euler = (-0.4802, -0.02046, 1.581)
ob_cube_010.scale = (0.2914, 0.05902, 0.2914)
ob_cube_010.lineart.crease_threshold = 0.0
ob_cube_009.location = (1.749, 0.4502, 1.369)
ob_cube_009.rotation_euler = (0.3674, -0.02153, 1.563)
ob_cube_009.scale = (0.2914, 0.05902, 0.2914)
ob_cube_009.lineart.crease_threshold = 0.0
ob_cube_008.location = (2.795, 0.3426, 2.396)
ob_cube_008.rotation_euler = (1.571, 0.0, -1.384)
ob_cube_008.scale = (0.2914, 0.05902, 0.2914)
ob_cube_008.lineart.crease_threshold = 0.0
ob_cube_007.location = (2.761, 0.3997, 2.155)
ob_cube_007.rotation_euler = (1.571, -0.0, -1.221)
ob_cube_007.scale = (0.2914, 0.05902, 0.2914)
ob_cube_007.lineart.crease_threshold = 0.0
ob_cube_006.location = (2.795, 0.3426, 2.278)
ob_cube_006.rotation_euler = (1.571, -0.0, -1.971)
ob_cube_006.scale = (0.2914, 0.05902, 0.2914)
ob_cube_006.lineart.crease_threshold = 0.0
ob_cube_005.location = (0.8768, 0.6522, 2.278)
ob_cube_005.rotation_euler = (1.571, -0.0, -1.177)
ob_cube_005.scale = (0.2914, 0.05902, 0.2914)
ob_cube_005.lineart.crease_threshold = 0.0
ob_cube_004.location = (0.8768, 0.6522, 2.155)
ob_cube_004.rotation_euler = (1.571, -0.0, -0.5292)
ob_cube_004.scale = (0.2914, 0.05902, 0.2914)
ob_cube_004.lineart.crease_threshold = 0.0
ob_cube_001.location = (-0.1179, 1.0, 0.0)
ob_cube_001.scale = (0.05849, 0.05849, 1.75)
ob_cube_001.lock_rotations_4d = False
ob_cube_001.empty_display_type = 'ARROWS'
ob_cube_001.lineart.crease_threshold = 0.0

# ---- collection membership
col_collection_1.objects.link(ob_cube_010)
col_collection_1.objects.link(ob_cube_009)
col_collection_1.objects.link(ob_cube_008)
col_collection_1.objects.link(ob_cube_007)
col_collection_1.objects.link(ob_cube_006)
col_collection_1.objects.link(ob_cube_005)
col_collection_1.objects.link(ob_cube_004)
col_collection_1.objects.link(ob_cube_001)

# ---- scene / render settings (as saved in the file)
scene.frame_start = 1; scene.frame_end = 250; scene.frame_set(1)
scene.render.engine = 'CYCLES'
scene.render.resolution_percentage = 50
scene.render.dither_intensity = 0.0
scene.cycles.use_denoising = False
scene.cycles.samples = 10
scene.cycles.sampling_pattern = 'TABULATED_SOBOL'
scene.cycles.light_sampling_threshold = 0.0
scene.cycles.use_adaptive_sampling = False
scene.cycles.use_light_tree = False
scene.cycles.blur_glossy = 0.0
scene.cycles.pixel_filter_type = 'GAUSSIAN'
scene.cycles.sample_clamp_indirect = 0.0
scene.view_settings.view_transform = 'Standard'
bpy.context.view_layer.update()

# ---- added for rendering (the .blend has no active camera and no usable light): camera, sun
cam_auto = bpy.data.cameras.new('AutoCamera')
cam_auto.lens = 50.0
cam_auto.sensor_width = 36.0
cam_auto.clip_end = 1000.0
ob_auto_camera = bpy.data.objects.new('AutoCamera', cam_auto)
scene.collection.objects.link(ob_auto_camera)
ob_auto_camera.location = (6.98742, -5.62634, 5.83868)
ob_auto_camera.rotation_euler = (1.09748, -7.21219e-08, 0.694738)
scene.camera = ob_auto_camera
light_auto_sun = bpy.data.lights.new('AutoSun', 'SUN')
light_auto_sun.energy = 3.0
light_auto_sun.angle = 0.0523599
ob_auto_sun = bpy.data.objects.new('AutoSun', light_auto_sun)
scene.collection.objects.link(ob_auto_sun)
ob_auto_sun.rotation_euler = (0.872665, 0.174533, 0.523599)
bpy.context.view_layer.update()
